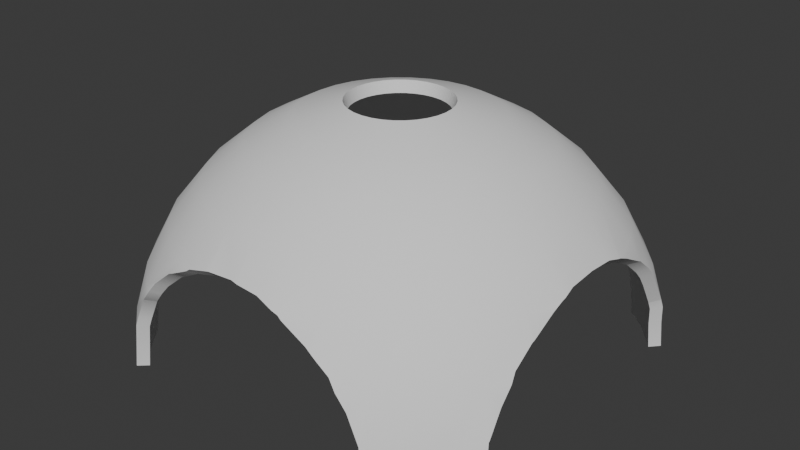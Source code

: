 # Source: Sky_Temple.blend  (saved by Blender 5.1.30; exported with 4.5.12 LTS)
import bpy
from mathutils import Matrix  # noqa: F401  (used for matrix-valued properties, if any)

bpy.ops.wm.read_factory_settings(use_empty=True)
scene = bpy.context.scene
scene.name = 'Scene'

# ---- collections
col_collection = bpy.data.collections.new('Collection'); scene.collection.children.link(col_collection)

# ---- node groups
ng_smooth_by_angle = bpy.data.node_groups.new('Smooth by Angle', 'GeometryNodeTree')
_s = ng_smooth_by_angle.interface.new_socket(name='Mesh', in_out='OUTPUT', socket_type='NodeSocketGeometry')
_s = ng_smooth_by_angle.interface.new_socket(name='Mesh', in_out='INPUT', socket_type='NodeSocketGeometry')
_s = ng_smooth_by_angle.interface.new_socket(name='Angle', in_out='INPUT', socket_type='NodeSocketFloat')
_s.subtype = 'ANGLE'
_s.default_value = 0.5236
_s.min_value = 0.0
_s.max_value = 3.142
_s.description = 'Maximum face angle for smooth edges'
_s = ng_smooth_by_angle.interface.new_socket(name='Ignore Sharpness', in_out='INPUT', socket_type='NodeSocketBool')
_s.force_non_field = True
ng_smooth_by_angle.is_modifier = True
_N = ng_smooth_by_angle.nodes; _L = ng_smooth_by_angle.links
n0 = _N.new('GeometryNodeSetShadeSmooth'); n0.name = 'Set Shade Smooth'; n0.location = (120, -80)
n0.domain = 'EDGE'
n1 = _N.new('GeometryNodeSetShadeSmooth'); n1.name = 'Set Shade Smooth.001'; n1.location = (300, -80)
n2 = _N.new('NodeGroupOutput'); n2.name = 'Group Output'; n2.location = (480, -80)
n3 = _N.new('GeometryNodeInputMeshEdgeAngle'); n3.name = 'Edge Angle'; n3.location = (-440, -240)
n4 = _N.new('NodeGroupInput'); n4.name = 'Group Input'; n4.location = (-80, -80)
n5 = _N.new('GeometryNodeInputEdgeSmooth'); n5.name = 'Is Edge Smooth'; n5.location = (-260, -120)
n6 = _N.new('GeometryNodeInputShadeSmooth'); n6.name = 'Is Shade Smooth'; n6.location = (-440, -397)
n7 = _N.new('FunctionNodeCompare'); n7.name = 'Compare'; n7.location = (-260, -260)
n7.operation = 'LESS_EQUAL'
n7.inputs[6].default_value = (0.0, 0.0, 0.0, 0.0)
n7.inputs[7].default_value = (0.0, 0.0, 0.0, 0.0)
n8 = _N.new('FunctionNodeBooleanMath'); n8.name = 'Boolean Math.001'; n8.location = (-80, -260)
n9 = _N.new('NodeGroupInput'); n9.name = 'Group Input.001'; n9.location = (-440, -329)
n10 = _N.new('NodeGroupInput'); n10.name = 'Group Input.002'; n10.location = (-259, -189)
n11 = _N.new('FunctionNodeBooleanMath'); n11.name = 'Boolean Math'; n11.location = (-80, -149)
n11.operation = 'OR'
n12 = _N.new('FunctionNodeBooleanMath'); n12.name = 'Boolean Math.002'; n12.location = (-260, -380)
n12.operation = 'OR'
n13 = _N.new('NodeGroupInput'); n13.name = 'Group Input.003'; n13.location = (-440, -460)
_L.new(n3.outputs[0], n7.inputs[0])
_L.new(n1.outputs[0], n2.inputs[0])
_L.new(n9.outputs[1], n7.inputs[1])
_L.new(n7.outputs[0], n8.inputs[0])
_L.new(n4.outputs[0], n0.inputs[0])
_L.new(n0.outputs[0], n1.inputs[0])
_L.new(n8.outputs[0], n0.inputs[2])
_L.new(n10.outputs[2], n11.inputs[1])
_L.new(n5.outputs[0], n11.inputs[0])
_L.new(n11.outputs[0], n0.inputs[1])
_L.new(n13.outputs[2], n12.inputs[1])
_L.new(n6.outputs[0], n12.inputs[0])
_L.new(n12.outputs[0], n8.inputs[1])
n2.is_active_output = True

# ---- world
world_world = bpy.data.worlds.new('World'); scene.world = world_world
world_world.use_nodes = True; world_world.node_tree.nodes.clear()
_N = world_world.node_tree.nodes; _L = world_world.node_tree.links
n0 = _N.new('ShaderNodeOutputWorld'); n0.name = 'World Output'; n0.location = (200, 100)
n1 = _N.new('ShaderNodeBackground'); n1.name = 'Background'; n1.location = (-200, 100)
n1.inputs[0].default_value = (0.05088, 0.05088, 0.05088, 1.0)
_L.new(n1.outputs[0], n0.inputs[0])
n0.is_active_output = True
world_world.color = (0.05088, 0.05088, 0.05088)
world_world.sun_shadow_jitter_overblur = 0.0

# ---- meshes
me_sphere = bpy.data.meshes.new('Sphere')
me_sphere.from_pydata([(-5.993e-07, 5.836, 8.729), (-7.756e-07, 7.426, 7.423), (0.4089, 2.056, 10.29), (0.7844, 3.944, 9.7), (1.138, 5.723, 8.729), (1.449, 7.283, 7.423), (0.8021, 1.936, 10.29), (1.539, 3.715, 9.7), (2.233, 5.391, 8.729), (2.842, 6.861, 7.423), (3.341, 8.067, 5.832), (1.165, 1.743, 10.29), (2.234, 3.343, 9.7), (3.242, 4.852, 8.729), (4.126, 6.175, 7.423), (4.851, 7.26, 5.832), (5.39, 8.066, 4.017), (1.482, 1.482, 10.29), (2.843, 2.843, 9.7), (4.126, 4.126, 8.729), (5.251, 5.251, 7.423), (6.174, 6.174, 5.832), (6.86, 6.86, 4.017), (7.282, 7.282, 2.048), (7.423, 7.423, 0.04901), (1.743, 1.165, 10.29), (3.343, 2.234, 9.7), (4.852, 3.242, 8.729), (6.175, 4.126, 7.423), (7.26, 4.851, 5.832), (8.066, 5.39, 4.017), (1.936, 0.8021, 10.29), (3.715, 1.539, 9.7), (5.391, 2.233, 8.729), (6.861, 2.842, 7.423), (8.067, 3.341, 5.832), (2.056, 0.4089, 10.29), (3.944, 0.7844, 9.7), (5.723, 1.138, 8.729), (7.283, 1.449, 7.423), (2.096, -1.77e-07, 10.29), (4.021, -3.13e-07, 9.7), (5.836, -3.852e-07, 8.729), (7.426, -5.086e-07, 7.423), (2.056, -0.4089, 10.29), (3.944, -0.7844, 9.7), (5.723, -1.138, 8.729), (7.283, -1.449, 7.423), (1.936, -0.8021, 10.29), (3.715, -1.539, 9.7), (5.391, -2.233, 8.729), (6.861, -2.842, 7.423), (8.067, -3.341, 5.832), (1.743, -1.165, 10.29), (3.343, -2.234, 9.7), (4.852, -3.242, 8.729), (6.175, -4.126, 7.423), (7.26, -4.851, 5.832), (8.066, -5.39, 4.017), (1.482, -1.482, 10.29), (2.843, -2.843, 9.7), (4.126, -4.126, 8.729), (5.251, -5.251, 7.423), (6.174, -6.174, 5.832), (6.86, -6.86, 4.017), (7.282, -7.282, 2.048), (7.423, -7.423, 0.04901), (1.165, -1.743, 10.29), (2.234, -3.343, 9.7), (3.242, -4.852, 8.729), (4.126, -6.175, 7.423), (4.851, -7.26, 5.832), (5.39, -8.066, 4.017), (5.721, -8.563, 2.048), (0.8021, -1.936, 10.29), (1.539, -3.715, 9.7), (2.233, -5.391, 8.729), (2.842, -6.861, 7.423), (3.341, -8.067, 5.832), (0.4089, -2.056, 10.29), (0.7844, -3.944, 9.7), (1.138, -5.723, 8.729), (1.449, -7.283, 7.423), (-6.385e-07, -2.096, 10.29), (-8.034e-07, -4.021, 9.7), (-8.889e-07, -5.836, 8.729), (-1.579e-06, -7.426, 7.423), (-0.4089, -2.056, 10.29), (-0.7844, -3.944, 9.7), (-1.138, -5.723, 8.729), (-1.449, -7.283, 7.423), (-0.8021, -1.936, 10.29), (-1.539, -3.715, 9.7), (-2.233, -5.391, 8.729), (-2.842, -6.861, 7.423), (-3.341, -8.067, 5.832), (-1.165, -1.743, 10.29), (-2.234, -3.343, 9.7), (-3.242, -4.852, 8.729), (-4.126, -6.175, 7.423), (-4.851, -7.26, 5.832), (-5.39, -8.066, 4.017), (-1.482, -1.482, 10.29), (-2.843, -2.843, 9.7), (-4.126, -4.126, 8.729), (-5.251, -5.251, 7.423), (-6.174, -6.174, 5.832), (-6.86, -6.86, 4.017), (-7.282, -7.282, 2.048), (-7.423, -7.423, 0.04901), (-1.743, -1.164, 10.29), (-3.343, -2.234, 9.7), (-4.852, -3.242, 8.729), (-6.175, -4.126, 7.423), (-7.26, -4.851, 5.832), (-8.066, -5.39, 4.017), (-1.936, -0.8021, 10.29), (-3.715, -1.539, 9.7), (-5.391, -2.233, 8.729), (-6.861, -2.842, 7.423), (-8.067, -3.341, 5.832), (-2.056, -0.4089, 10.29), (-3.944, -0.7844, 9.7), (-5.723, -1.138, 8.729), (-7.283, -1.449, 7.423), (-2.096, 3.844e-07, 10.29), (-4.021, 7.75e-07, 9.7), (-5.836, 1.396e-06, 8.729), (-7.426, 1.885e-06, 7.423), (-2.056, 0.4089, 10.29), (-3.944, 0.7844, 9.7), (-5.723, 1.138, 8.729), (-7.283, 1.449, 7.423), (-1.936, 0.8021, 10.29), (-3.715, 1.539, 9.7), (-5.391, 2.233, 8.729), (-6.861, 2.842, 7.423), (-8.067, 3.341, 5.832), (-1.743, 1.165, 10.29), (-3.343, 2.234, 9.7), (-4.852, 3.242, 8.729), (-6.175, 4.126, 7.423), (-7.26, 4.851, 5.832), (-8.066, 5.39, 4.017), (-1.482, 1.482, 10.29), (-2.843, 2.843, 9.7), (-4.126, 4.126, 8.729), (-5.251, 5.251, 7.423), (-6.174, 6.174, 5.832), (-6.86, 6.86, 4.017), (-7.282, 7.282, 2.048), (-7.423, 7.423, 0.04901), (-1.164, 1.743, 10.29), (-2.234, 3.343, 9.7), (-3.242, 4.852, 8.729), (-4.126, 6.175, 7.423), (-4.851, 7.26, 5.832), (-5.39, 8.066, 4.017), (-5.721, 8.563, 2.048), (-0.8021, 1.936, 10.29), (-1.539, 3.715, 9.7), (-2.233, 5.391, 8.729), (-2.842, 6.861, 7.423), (-3.341, 8.067, 5.832), (-0.4089, 2.056, 10.29), (-0.7844, 3.944, 9.7), (-1.138, 5.723, 8.729), (-1.449, 7.283, 7.423), (4.291e-07, 2.096, 10.29), (7.872e-07, 4.021, 9.7), (-6.551, -8.141, 0.04878), (-5.992, 8.601, 0.04878), (-5.879, 8.546, 1.212), (-5.786, 8.587, 1.492), (-6.435, -8.09, 1.212), (-5.552, 8.654, 2.055), (-5.449, 8.584, 2.425), (-6.193, -8.177, 2.055), (-6.085, -8.123, 2.425), (-4.9, 8.525, 3.456), (-5.536, -8.172, 3.456), (-4.464, 8.555, 4.035), (-5.506, -8.188, 3.475), (-4.142, 8.478, 4.449), (-4.698, -8.181, 4.449), (-5.025, -8.255, 4.035), (-3.159, 8.484, 5.19), (-3.55, 8.511, 4.919), (-3.796, -8.216, 5.19), (-3.453, -8.295, 5.362), (-2.128, 8.49, 5.741), (-2.687, -8.321, 5.741), (-1.696, 8.477, 5.941), (-1.95, 8.467, 5.864), (-2.511, -8.297, 5.864), (-0.9215, 8.375, 6.162), (-1.479, -8.32, 6.162), (-1.667, -8.333, 6.12), (0.3167, 8.341, 6.276), (-0.003181, 8.392, 6.25), (-0.3167, -8.341, 6.276), (0.003181, -8.392, 6.25), (1.479, 8.32, 6.162), (0.9215, -8.375, 6.162), (1.667, 8.333, 6.12), (2.687, 8.321, 5.741), (2.511, 8.297, 5.864), (1.696, -8.477, 5.941), (1.95, -8.467, 5.864), (2.128, -8.49, 5.741), (3.453, 8.295, 5.362), (3.796, 8.216, 5.19), (3.159, -8.484, 5.19), (3.55, -8.511, 4.919), (5.025, 8.255, 4.035), (4.698, 8.181, 4.449), (4.142, -8.478, 4.449), (5.536, 8.172, 3.456), (4.9, -8.525, 3.456), (5.506, 8.188, 3.475), (4.464, -8.555, 4.035), (6.085, 8.123, 2.425), (6.193, 8.177, 2.055), (5.449, -8.584, 2.425), (5.552, -8.654, 2.055), (6.551, 8.141, 0.04878), (5.992, -8.601, 0.04878), (6.435, 8.09, 1.212), (5.879, -8.546, 1.212), (5.786, -8.587, 1.492), (8.395, 6.065, 1.192), (-8.395, 6.065, 1.192), (8.448, 6.178, 0.04877), (-8.448, 6.178, 0.04878), (8.487, 5.815, 2.055), (8.438, 5.72, 2.388), (-8.438, 5.72, 2.388), (-8.487, 5.815, 2.055), (8.447, 5.687, 2.432), (-8.447, 5.687, 2.432), (8.437, 5.1, 3.401), (-8.437, 5.1, 3.401), (8.467, 2.371, 5.651), (-8.491, 1.699, 5.924), (-8.483, 1.897, 5.864), (-8.467, 2.371, 5.651), (8.483, 1.897, 5.864), (8.491, 1.699, 5.924), (8.428, 1.182, 6.066), (-8.428, 1.182, 6.066), (8.407, 4.353, 4.38), (8.471, 4.621, 4.035), (-8.407, 4.353, 4.38), (-8.471, 4.621, 4.035), (8.448, 3.524, 5.046), (8.46, 3.385, 5.109), (-8.448, 3.524, 5.046), (-8.46, 3.385, 5.109), (8.45, 5.016e-08, 6.179), (-8.45, 2.409e-08, 6.179), (8.438, -5.72, 2.388), (8.447, -5.687, 2.432), (-8.447, -5.687, 2.432), (-8.438, -5.72, 2.388), (8.46, -3.385, 5.109), (-8.46, -3.385, 5.109), (8.487, -5.815, 2.055), (-8.487, -5.815, 2.055), (8.437, -5.1, 3.401), (-8.437, -5.1, 3.401), (8.395, -6.065, 1.192), (-8.395, -6.065, 1.192), (8.428, -1.182, 6.066), (-8.428, -1.182, 6.066), (8.491, -1.699, 5.924), (8.483, -1.897, 5.864), (8.467, -2.371, 5.651), (-8.467, -2.371, 5.651), (-8.491, -1.699, 5.924), (-8.483, -1.897, 5.864), (8.448, -6.178, 0.04877), (-8.448, -6.178, 0.04878), (8.407, -4.353, 4.38), (8.471, -4.621, 4.035), (-8.407, -4.353, 4.38), (-8.471, -4.621, 4.035), (8.448, -3.524, 5.046), (-8.448, -3.524, 5.046), (0.0, 5.556, 8.315), (0.0, 7.071, 7.071), (0.3806, 1.913, 9.808), (0.7466, 3.753, 9.239), (1.084, 5.449, 8.315), (1.379, 6.935, 7.071), (0.7466, 1.802, 9.808), (1.464, 3.536, 9.239), (2.126, 5.133, 8.315), (2.706, 6.533, 7.071), (3.182, 7.682, 5.556), (1.084, 1.622, 9.808), (2.126, 3.182, 9.239), (3.087, 4.619, 8.315), (3.928, 5.879, 7.071), (4.619, 6.913, 5.556), (5.133, 7.682, 3.827), (1.379, 1.379, 9.808), (2.706, 2.706, 9.239), (3.928, 3.928, 8.315), (5.0, 5.0, 7.071), (5.879, 5.879, 5.556), (6.533, 6.533, 3.827), (6.935, 6.935, 1.951), (7.071, 7.071, 0.0), (1.622, 1.084, 9.808), (3.182, 2.126, 9.239), (4.619, 3.087, 8.315), (5.879, 3.928, 7.071), (6.913, 4.619, 5.556), (7.682, 5.133, 3.827), (1.802, 0.7466, 9.808), (3.536, 1.464, 9.239), (5.133, 2.126, 8.315), (6.533, 2.706, 7.071), (7.682, 3.182, 5.556), (1.913, 0.3806, 9.808), (3.753, 0.7466, 9.239), (5.449, 1.084, 8.315), (6.935, 1.379, 7.071), (1.951, -1.49e-07, 9.808), (3.827, -2.98e-07, 9.239), (5.556, -3.576e-07, 8.315), (7.071, -4.768e-07, 7.071), (1.913, -0.3806, 9.808), (3.753, -0.7466, 9.239), (5.449, -1.084, 8.315), (6.935, -1.379, 7.071), (1.802, -0.7466, 9.808), (3.536, -1.464, 9.239), (5.133, -2.126, 8.315), (6.533, -2.706, 7.071), (7.682, -3.182, 5.556), (1.622, -1.084, 9.808), (3.182, -2.126, 9.239), (4.619, -3.087, 8.315), (5.879, -3.928, 7.071), (6.913, -4.619, 5.556), (7.682, -5.133, 3.827), (1.379, -1.379, 9.808), (2.706, -2.706, 9.239), (3.928, -3.928, 8.315), (5.0, -5.0, 7.071), (5.879, -5.879, 5.556), (6.533, -6.533, 3.827), (6.935, -6.935, 1.951), (7.071, -7.071, 0.0), (1.084, -1.622, 9.808), (2.126, -3.182, 9.239), (3.087, -4.619, 8.315), (3.928, -5.879, 7.071), (4.619, -6.913, 5.556), (5.133, -7.682, 3.827), (5.449, -8.155, 1.951), (0.7466, -1.802, 9.808), (1.464, -3.536, 9.239), (2.126, -5.133, 8.315), (2.706, -6.533, 7.071), (3.182, -7.682, 5.556), (0.3806, -1.913, 9.808), (0.7466, -3.753, 9.239), (1.084, -5.449, 8.315), (1.379, -6.935, 7.071), (-2.086e-07, -1.951, 9.808), (-5.96e-07, -3.827, 9.239), (-8.345e-07, -5.556, 8.315), (-1.431e-06, -7.071, 7.071), (-0.3806, -1.913, 9.808), (-0.7466, -3.753, 9.239), (-1.084, -5.449, 8.315), (-1.379, -6.935, 7.071), (-0.7466, -1.802, 9.808), (-1.464, -3.536, 9.239), (-2.126, -5.133, 8.315), (-2.706, -6.533, 7.071), (-3.182, -7.682, 5.556), (-1.084, -1.622, 9.808), (-2.126, -3.182, 9.239), (-3.087, -4.619, 8.315), (-3.928, -5.879, 7.071), (-4.619, -6.913, 5.556), (-5.133, -7.682, 3.827), (-1.379, -1.379, 9.808), (-2.706, -2.706, 9.239), (-3.928, -3.928, 8.315), (-5.0, -5.0, 7.071), (-5.879, -5.879, 5.556), (-6.533, -6.533, 3.827), (-6.935, -6.935, 1.951), (-7.071, -7.071, 0.0), (-1.622, -1.084, 9.808), (-3.182, -2.126, 9.239), (-4.619, -3.087, 8.315), (-5.879, -3.928, 7.071), (-6.913, -4.619, 5.556), (-7.682, -5.133, 3.827), (-1.802, -0.7466, 9.808), (-3.536, -1.464, 9.239), (-5.133, -2.126, 8.315), (-6.533, -2.706, 7.071), (-7.682, -3.182, 5.556), (-1.913, -0.3806, 9.808), (-3.753, -0.7466, 9.239), (-5.449, -1.084, 8.315), (-6.935, -1.379, 7.071), (-1.951, 3.278e-07, 9.808), (-3.827, 7.153e-07, 9.239), (-5.556, 1.311e-06, 8.315), (-7.071, 1.788e-06, 7.071), (-1.913, 0.3806, 9.808), (-3.753, 0.7466, 9.239), (-5.449, 1.084, 8.315), (-6.935, 1.379, 7.071), (-1.802, 0.7466, 9.808), (-3.536, 1.464, 9.239), (-5.133, 2.126, 8.315), (-6.533, 2.706, 7.071), (-7.682, 3.182, 5.556), (-1.622, 1.084, 9.808), (-3.182, 2.126, 9.239), (-4.619, 3.087, 8.315), (-5.879, 3.928, 7.071), (-6.913, 4.619, 5.556), (-7.682, 5.133, 3.827), (-1.379, 1.379, 9.808), (-2.706, 2.706, 9.239), (-3.928, 3.928, 8.315), (-5.0, 5.0, 7.071), (-5.879, 5.879, 5.556), (-6.533, 6.533, 3.827), (-6.935, 6.935, 1.951), (-7.071, 7.071, 0.0), (-1.084, 1.622, 9.808), (-2.126, 3.182, 9.239), (-3.087, 4.619, 8.315), (-3.928, 5.879, 7.071), (-4.619, 6.913, 5.556), (-5.133, 7.682, 3.827), (-5.449, 8.155, 1.951), (-0.7466, 1.802, 9.808), (-1.464, 3.536, 9.239), (-2.126, 5.133, 8.315), (-2.706, 6.533, 7.071), (-3.182, 7.682, 5.556), (-0.3806, 1.913, 9.808), (-0.7466, 3.753, 9.239), (-1.084, 5.449, 8.315), (-1.379, 6.935, 7.071), (4.47e-07, 1.951, 9.808), (1.073e-06, 3.827, 9.239), (-6.235, -7.757, -4.708e-07), (-5.676, 8.216, -4.285e-07), (-5.563, 8.161, 1.163), (-5.477, 8.196, 1.444), (-6.119, -7.705, 1.163), (-5.322, 8.223, 1.951), (-5.224, 8.162, 2.281), (-5.883, -7.799, 1.951), (-5.781, -7.753, 2.281), (-4.675, 8.103, 3.311), (-5.232, -7.802, 3.311), (-4.25, 8.154, 3.827), (-5.216, -7.807, 3.33), (-3.934, 8.089, 4.214), (-4.49, -7.792, 4.214), (-4.81, -7.854, 3.827), (-3.031, 8.061, 4.956), (-3.36, 8.112, 4.684), (-3.587, -7.827, 4.956), (-3.27, -7.894, 5.127), (-2.0, 8.068, 5.506), (-2.559, -7.898, 5.506), (-1.611, 8.1, 5.624), (-1.836, 8.09, 5.556), (-2.397, -7.92, 5.556), (-0.8835, 7.99, 5.846), (-1.441, -7.935, 5.846), (-1.583, -7.956, 5.803), (0.2787, 7.955, 5.96), (1.254e-06, 8.005, 5.932), (-0.2787, -7.955, 5.96), (-6.244e-07, -8.005, 5.932), (1.441, 7.935, 5.846), (0.8835, -7.99, 5.846), (1.583, 7.956, 5.803), (2.559, 7.898, 5.506), (2.397, 7.92, 5.556), (1.611, -8.1, 5.624), (1.836, -8.09, 5.556), (2.0, -8.068, 5.506), (3.27, 7.894, 5.127), (3.587, 7.827, 4.956), (3.031, -8.061, 4.956), (3.36, -8.112, 4.684), (4.81, 7.854, 3.827), (4.49, 7.792, 4.214), (3.934, -8.089, 4.214), (5.232, 7.802, 3.311), (4.675, -8.103, 3.311), (5.216, 7.807, 3.33), (4.25, -8.154, 3.827), (5.781, 7.753, 2.281), (5.883, 7.799, 1.951), (5.224, -8.162, 2.281), (5.322, -8.223, 1.951), (6.235, 7.757, 4.708e-07), (5.676, -8.216, 4.285e-07), (6.119, 7.705, 1.163), (5.563, -8.161, 1.163), (5.477, -8.196, 1.444), (8.011, 5.749, 1.144), (-8.011, 5.749, 1.144), (8.063, 5.862, -3.525e-07), (-8.063, 5.862, 3.525e-07), (8.109, 5.505, 1.951), (8.068, 5.416, 2.243), (-8.068, 5.416, 2.243), (-8.109, 5.505, 1.951), (8.07, 5.392, 2.288), (-8.07, 5.392, 2.288), (8.015, 4.874, 3.257), (-8.015, 4.874, 3.257), (8.044, 2.243, 5.416), (-8.114, 1.614, 5.607), (-8.106, 1.782, 5.556), (-8.044, 2.243, 5.416), (8.106, 1.782, 5.556), (8.114, 1.614, 5.607), (8.043, 1.144, 5.749), (-8.043, 1.144, 5.749), (8.018, 4.145, 4.145), (8.07, 4.406, 3.827), (-8.018, 4.145, 4.145), (-8.07, 4.406, 3.827), (8.05, 3.334, 4.811), (8.038, 3.257, 4.874), (-8.05, 3.334, 4.811), (-8.038, 3.257, 4.874), (8.063, 2.96e-08, 5.862), (-8.063, -2.96e-08, 5.862), (8.068, -5.416, 2.243), (8.07, -5.392, 2.288), (-8.07, -5.392, 2.288), (-8.068, -5.416, 2.243), (8.038, -3.257, 4.874), (-8.038, -3.257, 4.874), (8.109, -5.505, 1.951), (-8.109, -5.505, 1.951), (8.015, -4.874, 3.257), (-8.015, -4.874, 3.257), (8.011, -5.749, 1.144), (-8.011, -5.749, 1.144), (8.043, -1.144, 5.749), (-8.043, -1.144, 5.749), (8.114, -1.614, 5.607), (8.106, -1.782, 5.556), (8.044, -2.243, 5.416), (-8.044, -2.243, 5.416), (-8.114, -1.614, 5.607), (-8.106, -1.782, 5.556), (8.063, -5.862, -3.525e-07), (-8.063, -5.862, 3.525e-07), (8.018, -4.145, 4.145), (8.07, -4.406, 3.827), (-8.018, -4.145, 4.145), (-8.07, -4.406, 3.827), (8.05, -3.334, 4.811), (-8.05, -3.334, 4.811), (0.7466, 1.802, 9.808), (0.3806, 1.913, 9.808), (1.084, 1.622, 9.808), (1.379, 1.379, 9.808), (1.622, 1.084, 9.808), (1.802, 0.7466, 9.808), (1.913, 0.3806, 9.808), (1.951, -1.49e-07, 9.808), (1.913, -0.3806, 9.808), (1.802, -0.7466, 9.808), (1.622, -1.084, 9.808), (1.379, -1.379, 9.808), (1.084, -1.622, 9.808), (0.7466, -1.802, 9.808), (0.3806, -1.913, 9.808), (-2.086e-07, -1.951, 9.808), (-0.3806, -1.913, 9.808), (-0.7466, -1.802, 9.808), (-1.084, -1.622, 9.808), (-1.379, -1.379, 9.808), (-1.622, -1.084, 9.808), (-1.802, -0.7466, 9.808), (-1.913, -0.3806, 9.808), (-1.951, 3.278e-07, 9.808), (-1.913, 0.3806, 9.808), (-1.802, 0.7466, 9.808), (-1.622, 1.084, 9.808), (-1.379, 1.379, 9.808), (-1.084, 1.622, 9.808), (-0.7466, 1.802, 9.808), (-0.3806, 1.913, 9.808), (4.47e-07, 1.951, 9.808)], [], [(169, 168, 2, 3), (0, 169, 3, 4), (1, 0, 4, 5), (3, 2, 6, 7), (4, 3, 7, 8), (5, 4, 8, 9), (9, 8, 13, 14), (10, 9, 14, 15), (7, 6, 11, 12), (8, 7, 12, 13), (12, 11, 17, 18), (13, 12, 18, 19), (14, 13, 19, 20), (15, 14, 20, 21), (16, 15, 21, 22), (20, 19, 27, 28), (21, 20, 28, 29), (22, 21, 29, 30), (23, 22, 30, 238, 235, 234), (24, 23, 234, 230, 232), (18, 17, 25, 26), (19, 18, 26, 27), (26, 25, 31, 32), (27, 26, 32, 33), (28, 27, 33, 34), (29, 28, 34, 35), (30, 29, 35, 254, 250, 251), (35, 34, 39, 247, 246), (32, 31, 36, 37), (33, 32, 37, 38), (34, 33, 38, 39), (37, 36, 40, 41), (38, 37, 41, 42), (39, 38, 42, 43), (41, 40, 44, 45), (42, 41, 45, 46), (43, 42, 46, 47), (45, 44, 48, 49), (46, 45, 49, 50), (47, 46, 50, 51), (49, 48, 53, 54), (50, 49, 54, 55), (51, 50, 55, 56), (52, 51, 56, 57), (55, 54, 60, 61), (56, 55, 61, 62), (57, 56, 62, 63), (58, 57, 63, 64), (54, 53, 59, 60), (65, 64, 72, 73), (66, 65, 73, 229, 228, 226), (60, 59, 67, 68), (61, 60, 68, 69), (62, 61, 69, 70), (63, 62, 70, 71), (64, 63, 71, 72), (69, 68, 75, 76), (70, 69, 76, 77), (71, 70, 77, 78), (72, 71, 78, 213, 216, 220), (73, 72, 220, 218, 223, 224), (68, 67, 74, 75), (75, 74, 79, 80), (76, 75, 80, 81), (77, 76, 81, 82), (78, 77, 82, 207, 208), (82, 81, 85, 86), (80, 79, 83, 84), (81, 80, 84, 85), (84, 83, 87, 88), (85, 84, 88, 89), (86, 85, 89, 90), (88, 87, 91, 92), (89, 88, 92, 93), (90, 89, 93, 94), (92, 91, 96, 97), (93, 92, 97, 98), (94, 93, 98, 99), (95, 94, 99, 100), (100, 99, 105, 106), (101, 100, 106, 107), (97, 96, 102, 103), (98, 97, 103, 104), (99, 98, 104, 105), (103, 102, 110, 111), (104, 103, 111, 112), (105, 104, 112, 113), (106, 105, 113, 114), (107, 106, 114, 115), (108, 107, 115, 262, 263, 267), (109, 108, 267, 271, 281), (115, 114, 120, 287, 284, 285), (111, 110, 116, 117), (112, 111, 117, 118), (113, 112, 118, 119), (114, 113, 119, 120), (117, 116, 121, 122), (118, 117, 122, 123), (119, 118, 123, 124), (120, 119, 124, 278, 279), (122, 121, 125, 126), (123, 122, 126, 127), (124, 123, 127, 128), (127, 126, 130, 131), (128, 127, 131, 132), (126, 125, 129, 130), (130, 129, 133, 134), (131, 130, 134, 135), (132, 131, 135, 136), (136, 135, 140, 141), (137, 136, 141, 142), (134, 133, 138, 139), (135, 134, 139, 140), (139, 138, 144, 145), (140, 139, 145, 146), (141, 140, 146, 147), (142, 141, 147, 148), (143, 142, 148, 149), (147, 146, 154, 155), (148, 147, 155, 156), (149, 148, 156, 157), (150, 149, 157, 158), (151, 150, 158, 173, 172, 171), (145, 144, 152, 153), (146, 145, 153, 154), (153, 152, 159, 160), (154, 153, 160, 161), (155, 154, 161, 162), (156, 155, 162, 163), (157, 156, 163, 187, 183, 181), (158, 157, 181, 179, 176, 175), (163, 162, 167, 192, 193), (160, 159, 164, 165), (161, 160, 165, 166), (162, 161, 166, 167), (165, 164, 168, 169), (166, 165, 169, 0), (167, 166, 0, 1), (193, 190, 186, 187, 163), (210, 205, 206, 10), (225, 227, 222, 23, 24), (256, 257, 245, 244, 137), (283, 282, 286, 52, 57, 58), (201, 203, 207, 82, 86), (286, 264, 276, 275, 52), (208, 209, 212, 213, 78), (206, 204, 5, 9, 10), (285, 269, 262, 115), (189, 191, 194, 95), (280, 270, 266, 65, 66), (177, 178, 180, 182, 101, 107, 108), (261, 268, 283, 58), (246, 242, 255, 254, 35), (274, 272, 258, 43, 47), (239, 241, 253, 143), (222, 221, 217, 219, 16, 22, 23), (182, 185, 101), (251, 240, 238, 30), (219, 214, 16), (279, 277, 265, 287, 120), (253, 252, 256, 137, 142, 143), (170, 174, 177, 108, 109), (214, 215, 211, 210, 10, 15, 16), (175, 173, 158), (233, 231, 237, 150, 151), (224, 229, 73), (258, 248, 247, 39, 43), (204, 202, 198, 199, 1, 5), (194, 197, 90, 94, 95), (259, 273, 278, 124, 128), (244, 243, 132, 136, 137), (199, 195, 192, 167, 1), (275, 274, 47, 51, 52), (243, 249, 259, 128, 132), (197, 196, 200, 201, 86, 90), (185, 184, 188, 189, 95, 100, 101), (266, 260, 261, 58, 64, 65), (237, 236, 239, 143, 149, 150), (457, 291, 577, 607), (288, 292, 291, 457), (289, 293, 292, 288), (291, 295, 576, 577), (292, 296, 295, 291), (293, 297, 296, 292), (297, 302, 301, 296), (298, 303, 302, 297), (295, 300, 578, 576), (296, 301, 300, 295), (300, 306, 579, 578), (301, 307, 306, 300), (302, 308, 307, 301), (303, 309, 308, 302), (304, 310, 309, 303), (308, 316, 315, 307), (309, 317, 316, 308), (310, 318, 317, 309), (311, 522, 523, 526, 318, 310), (312, 520, 518, 522, 311), (306, 314, 580, 579), (307, 315, 314, 306), (314, 320, 581, 580), (315, 321, 320, 314), (316, 322, 321, 315), (317, 323, 322, 316), (318, 539, 538, 542, 323, 317), (323, 534, 535, 327, 322), (320, 325, 582, 581), (321, 326, 325, 320), (322, 327, 326, 321), (325, 329, 583, 582), (326, 330, 329, 325), (327, 331, 330, 326), (329, 333, 584, 583), (330, 334, 333, 329), (331, 335, 334, 330), (333, 337, 585, 584), (334, 338, 337, 333), (335, 339, 338, 334), (337, 342, 586, 585), (338, 343, 342, 337), (339, 344, 343, 338), (340, 345, 344, 339), (343, 349, 348, 342), (344, 350, 349, 343), (345, 351, 350, 344), (346, 352, 351, 345), (342, 348, 587, 586), (353, 361, 360, 352), (354, 514, 516, 517, 361, 353), (348, 356, 588, 587), (349, 357, 356, 348), (350, 358, 357, 349), (351, 359, 358, 350), (352, 360, 359, 351), (357, 364, 363, 356), (358, 365, 364, 357), (359, 366, 365, 358), (360, 508, 504, 501, 366, 359), (361, 512, 511, 506, 508, 360), (356, 363, 589, 588), (363, 368, 590, 589), (364, 369, 368, 363), (365, 370, 369, 364), (366, 496, 495, 370, 365), (370, 374, 373, 369), (368, 372, 591, 590), (369, 373, 372, 368), (372, 376, 592, 591), (373, 377, 376, 372), (374, 378, 377, 373), (376, 380, 593, 592), (377, 381, 380, 376), (378, 382, 381, 377), (380, 385, 594, 593), (381, 386, 385, 380), (382, 387, 386, 381), (383, 388, 387, 382), (388, 394, 393, 387), (389, 395, 394, 388), (385, 391, 595, 594), (386, 392, 391, 385), (387, 393, 392, 386), (391, 399, 596, 595), (392, 400, 399, 391), (393, 401, 400, 392), (394, 402, 401, 393), (395, 403, 402, 394), (396, 555, 551, 550, 403, 395), (397, 569, 559, 555, 396), (403, 573, 572, 575, 408, 402), (399, 405, 597, 596), (400, 406, 405, 399), (401, 407, 406, 400), (402, 408, 407, 401), (405, 410, 598, 597), (406, 411, 410, 405), (407, 412, 411, 406), (408, 567, 566, 412, 407), (410, 414, 599, 598), (411, 415, 414, 410), (412, 416, 415, 411), (415, 419, 418, 414), (416, 420, 419, 415), (414, 418, 600, 599), (418, 422, 601, 600), (419, 423, 422, 418), (420, 424, 423, 419), (424, 429, 428, 423), (425, 430, 429, 424), (422, 427, 602, 601), (423, 428, 427, 422), (427, 433, 603, 602), (428, 434, 433, 427), (429, 435, 434, 428), (430, 436, 435, 429), (431, 437, 436, 430), (435, 443, 442, 434), (436, 444, 443, 435), (437, 445, 444, 436), (438, 446, 445, 437), (439, 459, 460, 461, 446, 438), (433, 441, 604, 603), (434, 442, 441, 433), (441, 448, 605, 604), (442, 449, 448, 441), (443, 450, 449, 442), (444, 451, 450, 443), (445, 469, 471, 475, 451, 444), (446, 463, 464, 467, 469, 445), (451, 481, 480, 455, 450), (448, 453, 606, 605), (449, 454, 453, 448), (450, 455, 454, 449), (453, 457, 607, 606), (454, 288, 457, 453), (455, 289, 288, 454), (481, 451, 475, 474, 478), (498, 298, 494, 493), (513, 312, 311, 510, 515), (544, 425, 532, 533, 545), (571, 346, 345, 340, 574, 570), (489, 374, 370, 495, 491), (574, 340, 563, 564, 552), (496, 366, 501, 500, 497), (494, 298, 297, 293, 492), (573, 403, 550, 557), (477, 383, 482, 479), (568, 354, 353, 554, 558), (465, 396, 395, 389, 470, 468, 466), (549, 346, 571, 556), (534, 323, 542, 543, 530), (562, 335, 331, 546, 560), (527, 431, 541, 529), (510, 311, 310, 304, 507, 505, 509), (470, 389, 473), (539, 318, 526, 528), (507, 304, 502), (567, 408, 575, 553, 565), (541, 431, 430, 425, 544, 540), (458, 397, 396, 465, 462), (502, 304, 303, 298, 498, 499, 503), (463, 446, 461), (521, 439, 438, 525, 519), (512, 361, 517), (546, 331, 327, 535, 536), (492, 293, 289, 487, 486, 490), (482, 383, 382, 378, 485), (547, 416, 412, 566, 561), (532, 425, 424, 420, 531), (487, 289, 455, 480, 483), (563, 340, 339, 335, 562), (531, 420, 416, 547, 537), (485, 378, 374, 489, 488, 484), (473, 389, 388, 383, 477, 476, 472), (554, 353, 352, 346, 549, 548), (525, 438, 437, 431, 527, 524), (6, 2, 290, 294), (11, 6, 294, 299), (17, 11, 299, 305), (24, 232, 520, 312), (25, 17, 305, 313), (31, 25, 313, 319), (36, 31, 319, 324), (40, 36, 324, 328), (44, 40, 328, 332), (48, 44, 332, 336), (53, 48, 336, 341), (59, 53, 341, 347), (66, 226, 514, 354), (67, 59, 347, 355), (74, 67, 355, 362), (79, 74, 362, 367), (83, 79, 367, 371), (87, 83, 371, 375), (91, 87, 375, 379), (96, 91, 379, 384), (102, 96, 384, 390), (110, 102, 390, 398), (116, 110, 398, 404), (121, 116, 404, 409), (125, 121, 409, 413), (129, 125, 413, 417), (133, 129, 417, 421), (138, 133, 421, 426), (144, 138, 426, 432), (151, 171, 459, 439), (152, 144, 432, 440), (159, 152, 440, 447), (164, 159, 447, 452), (168, 164, 452, 456), (2, 168, 456, 290), (174, 170, 458, 462), (171, 172, 460, 459), (172, 173, 461, 460), (177, 174, 462, 465), (175, 176, 464, 463), (173, 175, 463, 461), (178, 177, 465, 466), (176, 179, 467, 464), (180, 178, 466, 468), (181, 183, 471, 469), (179, 181, 469, 467), (182, 180, 468, 470), (184, 185, 473, 472), (185, 182, 470, 473), (183, 187, 475, 471), (188, 184, 472, 476), (187, 186, 474, 475), (189, 188, 476, 477), (186, 190, 478, 474), (191, 189, 477, 479), (193, 192, 480, 481), (190, 193, 481, 478), (197, 194, 482, 485), (194, 191, 479, 482), (200, 196, 484, 488), (192, 195, 483, 480), (196, 197, 485, 484), (199, 198, 486, 487), (195, 199, 487, 483), (201, 200, 488, 489), (198, 202, 490, 486), (203, 201, 489, 491), (202, 204, 492, 490), (206, 205, 493, 494), (204, 206, 494, 492), (208, 207, 495, 496), (207, 203, 491, 495), (209, 208, 496, 497), (205, 210, 498, 493), (210, 211, 499, 498), (212, 209, 497, 500), (213, 212, 500, 501), (215, 214, 502, 503), (211, 215, 503, 499), (216, 213, 501, 504), (219, 217, 505, 507), (214, 219, 507, 502), (220, 216, 504, 508), (218, 220, 508, 506), (221, 222, 510, 509), (224, 223, 511, 512), (217, 221, 509, 505), (223, 218, 506, 511), (222, 227, 515, 510), (228, 229, 517, 516), (229, 224, 512, 517), (227, 225, 513, 515), (226, 228, 516, 514), (232, 230, 518, 520), (231, 233, 521, 519), (234, 235, 523, 522), (236, 237, 525, 524), (230, 234, 522, 518), (237, 231, 519, 525), (235, 238, 526, 523), (239, 236, 524, 527), (241, 239, 527, 529), (240, 251, 539, 528), (253, 241, 529, 541), (243, 244, 532, 531), (244, 245, 533, 532), (249, 243, 531, 537), (242, 246, 534, 530), (246, 247, 535, 534), (247, 248, 536, 535), (251, 250, 538, 539), (252, 253, 541, 540), (238, 240, 528, 526), (254, 255, 543, 542), (257, 256, 544, 545), (259, 249, 537, 547), (248, 258, 546, 536), (250, 254, 542, 538), (256, 252, 540, 544), (255, 242, 530, 543), (245, 257, 545, 533), (261, 260, 548, 549), (263, 262, 550, 551), (260, 266, 554, 548), (266, 270, 558, 554), (267, 263, 551, 555), (271, 267, 555, 559), (268, 261, 549, 556), (262, 269, 557, 550), (274, 275, 563, 562), (275, 276, 564, 563), (272, 274, 562, 560), (278, 273, 561, 566), (279, 278, 566, 567), (277, 279, 567, 565), (276, 264, 552, 564), (265, 277, 565, 553), (270, 280, 568, 558), (281, 271, 559, 569), (258, 272, 560, 546), (273, 259, 547, 561), (282, 283, 571, 570), (283, 268, 556, 571), (285, 284, 572, 573), (269, 285, 573, 557), (284, 287, 575, 572), (286, 282, 570, 574), (264, 286, 574, 552), (287, 265, 553, 575), (109, 281, 569, 397), (225, 24, 312, 513), (280, 66, 354, 568), (233, 151, 439, 521), (170, 109, 397, 458)])
me_sphere.polygons.foreach_set('use_smooth', [True] * 510)
_uv = me_sphere.uv_layers.new(name='UVMap')
_uv.uv.foreach_set('vector', [0.3305, 0.2653, 0.2945, 0.2644, 0.2939, 0.2573, 0.3295, 0.2511, 0.3687, 0.2662, 0.3305, 0.2653, 0.3295, 0.2511, 0.3669, 0.2444, 0.4092, 0.2672, 0.3687, 0.2662, 0.3669, 0.2444, 0.4069, 0.2374, 0.3295, 0.2511, 0.2939, 0.2573, 0.2922, 0.2503, 0.3256, 0.2374, 0.3669, 0.2444, 0.3295, 0.2511, 0.3256, 0.2374, 0.361, 0.2236, 0.4069, 0.2374, 0.3669, 0.2444, 0.361, 0.2236, 0.3985, 0.2089, 0.3985, 0.2089, 0.361, 0.2236, 0.3511, 0.2043, 0.3847, 0.1829, 0.4386, 0.1919, 0.3985, 0.2089, 0.3847, 0.1829, 0.4203, 0.1596, 0.3256, 0.2374, 0.2922, 0.2503, 0.289, 0.2438, 0.3192, 0.2246, 0.361, 0.2236, 0.3256, 0.2374, 0.3192, 0.2246, 0.3511, 0.2043, 0.3192, 0.2246, 0.289, 0.2438, 0.2845, 0.2381, 0.3105, 0.2133, 0.3511, 0.2043, 0.3192, 0.2246, 0.3105, 0.2133, 0.3378, 0.1873, 0.3847, 0.1829, 0.3511, 0.2043, 0.3378, 0.1873, 0.3667, 0.1601, 0.4203, 0.1596, 0.3847, 0.1829, 0.3667, 0.1601, 0.3974, 0.1314, 0.457, 0.1333, 0.4203, 0.1596, 0.3974, 0.1314, 0.4298, 0.1009, 0.3667, 0.1601, 0.3378, 0.1873, 0.3215, 0.1732, 0.3449, 0.1409, 0.3974, 0.1314, 0.3667, 0.1601, 0.3449, 0.1409, 0.3705, 0.107, 0.4298, 0.1009, 0.3974, 0.1314, 0.3705, 0.107, 0.3989, 0.07186, 0.4632, 0.06933, 0.4298, 0.1009, 0.3989, 0.07186, 0.4246, 0.04389, 0.4258, 0.04361, 0.4322, 0.03861, 0.4966, 0.03758, 0.4632, 0.06933, 0.4322, 0.03861, 0.4506, 0.02854, 0.4705, 0.01081, 0.3105, 0.2133, 0.2845, 0.2381, 0.2791, 0.2333, 0.2997, 0.204, 0.3378, 0.1873, 0.3105, 0.2133, 0.2997, 0.204, 0.3215, 0.1732, 0.2997, 0.204, 0.2791, 0.2333, 0.2728, 0.2297, 0.2872, 0.197, 0.3215, 0.1732, 0.2997, 0.204, 0.2872, 0.197, 0.3027, 0.1624, 0.3449, 0.1409, 0.3215, 0.1732, 0.3027, 0.1624, 0.3196, 0.1258, 0.3705, 0.107, 0.3449, 0.1409, 0.3196, 0.1258, 0.3392, 0.08664, 0.3989, 0.07186, 0.3705, 0.107, 0.3392, 0.08664, 0.3494, 0.06898, 0.3737, 0.06439, 0.383, 0.0601, 0.3392, 0.08664, 0.3196, 0.1258, 0.2914, 0.1159, 0.3024, 0.07413, 0.3071, 0.0738, 0.2872, 0.197, 0.2728, 0.2297, 0.2659, 0.2275, 0.2737, 0.1925, 0.3027, 0.1624, 0.2872, 0.197, 0.2737, 0.1925, 0.2821, 0.1555, 0.3196, 0.1258, 0.3027, 0.1624, 0.2821, 0.1555, 0.2914, 0.1159, 0.2737, 0.1925, 0.2659, 0.2275, 0.2587, 0.2266, 0.2595, 0.1908, 0.2821, 0.1555, 0.2737, 0.1925, 0.2595, 0.1908, 0.2604, 0.1526, 0.2914, 0.1159, 0.2821, 0.1555, 0.2604, 0.1526, 0.2615, 0.1118, 0.2595, 0.1908, 0.2587, 0.2266, 0.2515, 0.2272, 0.2452, 0.1918, 0.2604, 0.1526, 0.2595, 0.1908, 0.2452, 0.1918, 0.2386, 0.1544, 0.2615, 0.1118, 0.2604, 0.1526, 0.2386, 0.1544, 0.2315, 0.1143, 0.2452, 0.1918, 0.2515, 0.2272, 0.2445, 0.2292, 0.2315, 0.1957, 0.2386, 0.1544, 0.2452, 0.1918, 0.2315, 0.1957, 0.2177, 0.1604, 0.2315, 0.1143, 0.2386, 0.1544, 0.2177, 0.1604, 0.2028, 0.1228, 0.2315, 0.1957, 0.2445, 0.2292, 0.2381, 0.2325, 0.2188, 0.2022, 0.2177, 0.1604, 0.2315, 0.1957, 0.2188, 0.2022, 0.1983, 0.1701, 0.2028, 0.1228, 0.2177, 0.1604, 0.1983, 0.1701, 0.1767, 0.1365, 0.1854, 0.08269, 0.2028, 0.1228, 0.1767, 0.1365, 0.1531, 0.1013, 0.1983, 0.1701, 0.2188, 0.2022, 0.2075, 0.211, 0.1813, 0.1836, 0.1767, 0.1365, 0.1983, 0.1701, 0.1813, 0.1836, 0.1539, 0.1548, 0.1531, 0.1013, 0.1767, 0.1365, 0.1539, 0.1548, 0.1251, 0.1243, 0.1267, 0.06477, 0.1531, 0.1013, 0.1251, 0.1243, 0.09444, 0.09215, 0.2188, 0.2022, 0.2381, 0.2325, 0.2325, 0.237, 0.2075, 0.211, 0.06257, 0.05898, 0.09444, 0.09215, 0.06569, 0.1231, 0.03056, 0.09208, 0.03041, 0.02589, 0.06257, 0.05898, 0.03056, 0.09208, 0.02173, 0.08275, 0.01861, 0.07658, 0.0001008, 0.05661, 0.2075, 0.211, 0.2325, 0.237, 0.2276, 0.2424, 0.1982, 0.2219, 0.1813, 0.1836, 0.2075, 0.211, 0.1982, 0.2219, 0.1672, 0.2, 0.1539, 0.1548, 0.1813, 0.1836, 0.1672, 0.2, 0.1348, 0.1767, 0.1251, 0.1243, 0.1539, 0.1548, 0.1348, 0.1767, 0.1007, 0.1512, 0.09444, 0.09215, 0.1251, 0.1243, 0.1007, 0.1512, 0.06569, 0.1231, 0.1672, 0.2, 0.1982, 0.2219, 0.1911, 0.2343, 0.1565, 0.2189, 0.1348, 0.1767, 0.1672, 0.2, 0.1565, 0.2189, 0.1197, 0.2021, 0.1007, 0.1512, 0.1348, 0.1767, 0.1197, 0.2021, 0.08042, 0.1825, 0.06569, 0.1231, 0.1007, 0.1512, 0.08042, 0.1825, 0.05989, 0.1706, 0.0567, 0.1534, 0.05153, 0.1423, 0.03056, 0.09208, 0.06569, 0.1231, 0.05153, 0.1423, 0.04614, 0.1263, 0.03374, 0.1023, 0.02779, 0.09551, 0.1982, 0.2219, 0.2276, 0.2424, 0.2241, 0.2488, 0.1911, 0.2343, 0.1911, 0.2343, 0.2241, 0.2488, 0.2219, 0.2557, 0.1867, 0.2479, 0.1565, 0.2189, 0.1911, 0.2343, 0.1867, 0.2479, 0.1494, 0.2395, 0.1197, 0.2021, 0.1565, 0.2189, 0.1494, 0.2395, 0.1098, 0.2304, 0.08042, 0.1825, 0.1197, 0.2021, 0.1098, 0.2304, 0.06845, 0.2194, 0.06805, 0.2134, 0.1098, 0.2304, 0.1494, 0.2395, 0.1469, 0.2612, 0.1059, 0.2604, 0.1867, 0.2479, 0.2219, 0.2557, 0.221, 0.2629, 0.185, 0.2622, 0.1494, 0.2395, 0.1867, 0.2479, 0.185, 0.2622, 0.1469, 0.2612, 0.185, 0.2622, 0.221, 0.2629, 0.2216, 0.2702, 0.1861, 0.2765, 0.1469, 0.2612, 0.185, 0.2622, 0.1861, 0.2765, 0.1485, 0.283, 0.1059, 0.2604, 0.1469, 0.2612, 0.1485, 0.283, 0.1084, 0.2905, 0.1861, 0.2765, 0.2216, 0.2702, 0.2235, 0.2771, 0.19, 0.2902, 0.1485, 0.283, 0.1861, 0.2765, 0.19, 0.2902, 0.1544, 0.3041, 0.1084, 0.2905, 0.1485, 0.283, 0.1544, 0.3041, 0.117, 0.3191, 0.19, 0.2902, 0.2235, 0.2771, 0.2268, 0.2835, 0.1965, 0.3029, 0.1544, 0.3041, 0.19, 0.2902, 0.1965, 0.3029, 0.1645, 0.3234, 0.117, 0.3191, 0.1544, 0.3041, 0.1645, 0.3234, 0.131, 0.3451, 0.07675, 0.3365, 0.117, 0.3191, 0.131, 0.3451, 0.09543, 0.3687, 0.09543, 0.3687, 0.131, 0.3451, 0.1492, 0.3678, 0.1187, 0.3969, 0.05889, 0.3955, 0.09543, 0.3687, 0.1187, 0.3969, 0.08648, 0.4277, 0.1965, 0.3029, 0.2268, 0.2835, 0.2312, 0.2893, 0.2053, 0.3142, 0.1645, 0.3234, 0.1965, 0.3029, 0.2053, 0.3142, 0.178, 0.3404, 0.131, 0.3451, 0.1645, 0.3234, 0.178, 0.3404, 0.1492, 0.3678, 0.2053, 0.3142, 0.2312, 0.2893, 0.2367, 0.294, 0.2162, 0.3235, 0.178, 0.3404, 0.2053, 0.3142, 0.2162, 0.3235, 0.1944, 0.3544, 0.1492, 0.3678, 0.178, 0.3404, 0.1944, 0.3544, 0.1712, 0.3869, 0.1187, 0.3969, 0.1492, 0.3678, 0.1712, 0.3869, 0.1459, 0.4211, 0.08648, 0.4277, 0.1187, 0.3969, 0.1459, 0.4211, 0.1178, 0.4565, 0.05337, 0.4598, 0.08648, 0.4277, 0.1178, 0.4565, 0.09237, 0.4848, 0.09113, 0.4851, 0.0848, 0.4902, 0.02017, 0.492, 0.05337, 0.4598, 0.0848, 0.4902, 0.06647, 0.5005, 0.04667, 0.5185, 0.1178, 0.4565, 0.1459, 0.4211, 0.1774, 0.4411, 0.1674, 0.4589, 0.1431, 0.4637, 0.1338, 0.4681, 0.2162, 0.3235, 0.2367, 0.294, 0.243, 0.2977, 0.2286, 0.3304, 0.1944, 0.3544, 0.2162, 0.3235, 0.2286, 0.3304, 0.2133, 0.365, 0.1712, 0.3869, 0.1944, 0.3544, 0.2133, 0.365, 0.1967, 0.4018, 0.1459, 0.4211, 0.1712, 0.3869, 0.1967, 0.4018, 0.1774, 0.4411, 0.2286, 0.3304, 0.243, 0.2977, 0.2499, 0.2999, 0.2422, 0.3349, 0.2133, 0.365, 0.2286, 0.3304, 0.2422, 0.3349, 0.2339, 0.3721, 0.1967, 0.4018, 0.2133, 0.365, 0.2339, 0.3721, 0.2249, 0.4115, 0.1774, 0.4411, 0.1967, 0.4018, 0.2249, 0.4115, 0.2143, 0.4532, 0.2096, 0.4536, 0.2422, 0.3349, 0.2499, 0.2999, 0.2571, 0.3007, 0.2564, 0.3366, 0.2339, 0.3721, 0.2422, 0.3349, 0.2564, 0.3366, 0.2556, 0.3746, 0.2249, 0.4115, 0.2339, 0.3721, 0.2556, 0.3746, 0.2547, 0.4154, 0.2556, 0.3746, 0.2564, 0.3366, 0.2706, 0.3354, 0.2773, 0.3728, 0.2547, 0.4154, 0.2556, 0.3746, 0.2773, 0.3728, 0.2846, 0.4127, 0.2564, 0.3366, 0.2571, 0.3007, 0.2643, 0.3001, 0.2706, 0.3354, 0.2706, 0.3354, 0.2643, 0.3001, 0.2712, 0.2982, 0.2843, 0.3315, 0.2773, 0.3728, 0.2706, 0.3354, 0.2843, 0.3315, 0.2982, 0.3667, 0.2846, 0.4127, 0.2773, 0.3728, 0.2982, 0.3667, 0.3131, 0.4041, 0.3131, 0.4041, 0.2982, 0.3667, 0.3174, 0.3567, 0.3389, 0.3902, 0.3304, 0.4438, 0.3131, 0.4041, 0.3389, 0.3902, 0.3624, 0.4253, 0.2843, 0.3315, 0.2712, 0.2982, 0.2776, 0.2949, 0.297, 0.325, 0.2982, 0.3667, 0.2843, 0.3315, 0.297, 0.325, 0.3174, 0.3567, 0.297, 0.325, 0.2776, 0.2949, 0.2833, 0.2904, 0.3081, 0.3162, 0.3174, 0.3567, 0.297, 0.325, 0.3081, 0.3162, 0.3342, 0.3433, 0.3389, 0.3902, 0.3174, 0.3567, 0.3342, 0.3433, 0.3615, 0.372, 0.3624, 0.4253, 0.3389, 0.3902, 0.3615, 0.372, 0.3903, 0.4023, 0.3887, 0.4615, 0.3624, 0.4253, 0.3903, 0.4023, 0.4205, 0.4342, 0.3615, 0.372, 0.3342, 0.3433, 0.3481, 0.327, 0.3806, 0.3501, 0.3903, 0.4023, 0.3615, 0.372, 0.3806, 0.3501, 0.4143, 0.3755, 0.4205, 0.4342, 0.3903, 0.4023, 0.4143, 0.3755, 0.4492, 0.4035, 0.4524, 0.467, 0.4205, 0.4342, 0.4492, 0.4035, 0.4841, 0.4341, 0.4844, 0.4998, 0.4524, 0.467, 0.4841, 0.4341, 0.4929, 0.4434, 0.496, 0.4495, 0.5144, 0.4692, 0.3081, 0.3162, 0.2833, 0.2904, 0.2879, 0.2848, 0.3173, 0.3053, 0.3342, 0.3433, 0.3081, 0.3162, 0.3173, 0.3053, 0.3481, 0.327, 0.3173, 0.3053, 0.2879, 0.2848, 0.2913, 0.2785, 0.3243, 0.293, 0.3481, 0.327, 0.3173, 0.3053, 0.3243, 0.293, 0.3589, 0.3084, 0.3806, 0.3501, 0.3481, 0.327, 0.3589, 0.3084, 0.3955, 0.3249, 0.4143, 0.3755, 0.3806, 0.3501, 0.3955, 0.3249, 0.4345, 0.3443, 0.4492, 0.4035, 0.4143, 0.3755, 0.4345, 0.3443, 0.4549, 0.3562, 0.4581, 0.3733, 0.4633, 0.3844, 0.4841, 0.4341, 0.4492, 0.4035, 0.4633, 0.3844, 0.4686, 0.4003, 0.481, 0.4241, 0.4869, 0.4307, 0.4345, 0.3443, 0.3955, 0.3249, 0.4053, 0.2969, 0.4463, 0.3077, 0.4467, 0.3137, 0.3243, 0.293, 0.2913, 0.2785, 0.2937, 0.2717, 0.3287, 0.2795, 0.3589, 0.3084, 0.3243, 0.293, 0.3287, 0.2795, 0.3659, 0.2878, 0.3955, 0.3249, 0.3589, 0.3084, 0.3659, 0.2878, 0.4053, 0.2969, 0.3287, 0.2795, 0.2937, 0.2717, 0.2945, 0.2644, 0.3305, 0.2653, 0.3659, 0.2878, 0.3287, 0.2795, 0.3305, 0.2653, 0.3687, 0.2662, 0.4053, 0.2969, 0.3659, 0.2878, 0.3687, 0.2662, 0.4092, 0.2672, 0.4467, 0.3137, 0.4482, 0.3184, 0.4523, 0.3454, 0.4549, 0.3562, 0.4345, 0.3443, 0.4492, 0.1866, 0.4463, 0.2056, 0.4446, 0.2102, 0.4386, 0.1919, 0.5144, 0.0568, 0.4954, 0.07615, 0.4846, 0.09346, 0.4632, 0.06933, 0.4966, 0.03758, 0.3396, 0.4618, 0.3362, 0.4615, 0.31, 0.4566, 0.2981, 0.455, 0.3304, 0.4438, 0.1432, 0.05389, 0.1522, 0.05867, 0.1762, 0.06456, 0.1854, 0.08269, 0.1531, 0.1013, 0.1267, 0.06477, 0.07217, 0.2596, 0.0717, 0.2381, 0.06845, 0.2194, 0.1098, 0.2304, 0.1059, 0.2604, 0.1762, 0.06456, 0.1797, 0.0648, 0.2061, 0.06992, 0.2181, 0.07158, 0.1854, 0.08269, 0.06805, 0.2134, 0.0665, 0.2086, 0.06249, 0.1814, 0.05989, 0.1706, 0.08042, 0.1825, 0.4446, 0.2102, 0.4425, 0.2299, 0.4069, 0.2374, 0.3985, 0.2089, 0.4386, 0.1919, 0.1338, 0.4681, 0.1164, 0.4741, 0.09237, 0.4848, 0.1178, 0.4565, 0.06613, 0.342, 0.06884, 0.3227, 0.07053, 0.3181, 0.07675, 0.3365, 0.05781, 0.0001008, 0.07709, 0.01877, 0.09508, 0.02974, 0.06257, 0.05898, 0.03041, 0.02589, 0.03162, 0.4358, 0.03745, 0.4289, 0.04926, 0.4047, 0.04914, 0.4038, 0.05889, 0.3955, 0.08648, 0.4277, 0.05337, 0.4598, 0.1025, 0.0354, 0.126, 0.04713, 0.1432, 0.05389, 0.1267, 0.06477, 0.3071, 0.0738, 0.3191, 0.07277, 0.3459, 0.06903, 0.3494, 0.06898, 0.3392, 0.08664, 0.2227, 0.07215, 0.2348, 0.07469, 0.2624, 0.07632, 0.2615, 0.1118, 0.2315, 0.1143, 0.4128, 0.4906, 0.3894, 0.479, 0.3723, 0.4723, 0.3887, 0.4615, 0.4846, 0.09346, 0.4787, 0.1003, 0.4667, 0.1243, 0.4668, 0.1252, 0.457, 0.1333, 0.4298, 0.1009, 0.4632, 0.06933, 0.04914, 0.4038, 0.05395, 0.3877, 0.05889, 0.3955, 0.383, 0.0601, 0.4005, 0.05431, 0.4246, 0.04389, 0.3989, 0.07186, 0.4668, 0.1252, 0.4618, 0.1412, 0.457, 0.1333, 0.2096, 0.4536, 0.1976, 0.4547, 0.1709, 0.4588, 0.1674, 0.4589, 0.1774, 0.4411, 0.3723, 0.4723, 0.3634, 0.4676, 0.3396, 0.4618, 0.3304, 0.4438, 0.3624, 0.4253, 0.3887, 0.4615, 0.002134, 0.4729, 0.02096, 0.4533, 0.03162, 0.4358, 0.05337, 0.4598, 0.02017, 0.492, 0.4618, 0.1412, 0.4562, 0.1518, 0.4495, 0.1777, 0.4492, 0.1866, 0.4386, 0.1919, 0.4203, 0.1596, 0.457, 0.1333, 0.4869, 0.4307, 0.4929, 0.4434, 0.4841, 0.4341, 0.4573, 0.5255, 0.4381, 0.507, 0.4202, 0.4962, 0.4524, 0.467, 0.4844, 0.4998, 0.02779, 0.09551, 0.02173, 0.08275, 0.03056, 0.09208, 0.2624, 0.07632, 0.2901, 0.07605, 0.3024, 0.07413, 0.2914, 0.1159, 0.2615, 0.1118, 0.4425, 0.2299, 0.4419, 0.2341, 0.4416, 0.2608, 0.4426, 0.268, 0.4092, 0.2672, 0.4069, 0.2374, 0.07053, 0.3181, 0.07251, 0.2982, 0.1084, 0.2905, 0.117, 0.3191, 0.07675, 0.3365, 0.2541, 0.4507, 0.2265, 0.4512, 0.2143, 0.4532, 0.2249, 0.4115, 0.2547, 0.4154, 0.2981, 0.455, 0.2935, 0.4544, 0.2846, 0.4127, 0.3131, 0.4041, 0.3304, 0.4438, 0.4426, 0.268, 0.443, 0.2893, 0.4463, 0.3077, 0.4053, 0.2969, 0.4092, 0.2672, 0.2181, 0.07158, 0.2227, 0.07215, 0.2315, 0.1143, 0.2028, 0.1228, 0.1854, 0.08269, 0.2935, 0.4544, 0.2815, 0.452, 0.2541, 0.4507, 0.2547, 0.4154, 0.2846, 0.4127, 0.07251, 0.2982, 0.07305, 0.294, 0.07325, 0.2669, 0.07217, 0.2596, 0.1059, 0.2604, 0.1084, 0.2905, 0.05395, 0.3877, 0.0595, 0.377, 0.06596, 0.3509, 0.06613, 0.342, 0.07675, 0.3365, 0.09543, 0.3687, 0.05889, 0.3955, 0.09508, 0.02974, 0.1012, 0.03507, 0.1025, 0.0354, 0.1267, 0.06477, 0.09444, 0.09215, 0.06257, 0.05898, 0.4202, 0.4962, 0.4141, 0.4909, 0.4128, 0.4906, 0.3887, 0.4615, 0.4205, 0.4342, 0.4524, 0.467, 0.8277, 0.2443, 0.8266, 0.2579, 0.7922, 0.2516, 0.7927, 0.2448, 0.8641, 0.2436, 0.8624, 0.2644, 0.8266, 0.2579, 0.8277, 0.2443, 0.903, 0.2428, 0.9006, 0.2713, 0.8624, 0.2644, 0.8641, 0.2436, 0.8266, 0.2579, 0.8228, 0.271, 0.7903, 0.2581, 0.7922, 0.2516, 0.8624, 0.2644, 0.8565, 0.2843, 0.8228, 0.271, 0.8266, 0.2579, 0.9006, 0.2713, 0.8924, 0.2987, 0.8565, 0.2843, 0.8624, 0.2644, 0.8924, 0.2987, 0.8789, 0.3236, 0.8469, 0.3026, 0.8565, 0.2843, 0.9311, 0.3158, 0.913, 0.3465, 0.8789, 0.3236, 0.8924, 0.2987, 0.8228, 0.271, 0.8165, 0.2831, 0.7872, 0.2641, 0.7903, 0.2581, 0.8565, 0.2843, 0.8469, 0.3026, 0.8165, 0.2831, 0.8228, 0.271, 0.8165, 0.2831, 0.808, 0.2937, 0.783, 0.2694, 0.7872, 0.2641, 0.8469, 0.3026, 0.8341, 0.3189, 0.808, 0.2937, 0.8165, 0.2831, 0.8789, 0.3236, 0.8613, 0.3453, 0.8341, 0.3189, 0.8469, 0.3026, 0.913, 0.3465, 0.8904, 0.3733, 0.8613, 0.3453, 0.8789, 0.3236, 0.9478, 0.3727, 0.9208, 0.4028, 0.8904, 0.3733, 0.913, 0.3465, 0.8613, 0.3453, 0.8402, 0.3634, 0.8183, 0.3322, 0.8341, 0.3189, 0.8904, 0.3733, 0.8643, 0.3963, 0.8402, 0.3634, 0.8613, 0.3453, 0.9208, 0.4028, 0.8908, 0.4302, 0.8643, 0.3963, 0.8904, 0.3733, 0.9507, 0.4329, 0.9222, 0.4621, 0.9161, 0.4584, 0.915, 0.458, 0.8908, 0.4302, 0.9208, 0.4028, 0.9792, 0.4619, 0.9587, 0.4779, 0.9392, 0.4693, 0.9222, 0.4621, 0.9507, 0.4329, 0.808, 0.2937, 0.7976, 0.3024, 0.7778, 0.2738, 0.783, 0.2694, 0.8341, 0.3189, 0.8183, 0.3322, 0.7976, 0.3024, 0.808, 0.2937, 0.7976, 0.3024, 0.7858, 0.3091, 0.7719, 0.277, 0.7778, 0.2738, 0.8183, 0.3322, 0.8003, 0.3424, 0.7858, 0.3091, 0.7976, 0.3024, 0.8402, 0.3634, 0.8159, 0.3775, 0.8003, 0.3424, 0.8183, 0.3322, 0.8643, 0.3963, 0.8343, 0.4154, 0.8159, 0.3775, 0.8402, 0.3634, 0.8908, 0.4302, 0.8761, 0.4413, 0.8672, 0.4377, 0.8435, 0.4322, 0.8343, 0.4154, 0.8643, 0.3963, 0.8343, 0.4154, 0.8031, 0.4273, 0.7992, 0.4271, 0.7887, 0.3867, 0.8159, 0.3775, 0.7858, 0.3091, 0.7728, 0.3133, 0.7654, 0.2791, 0.7719, 0.277, 0.8003, 0.3424, 0.7804, 0.3487, 0.7728, 0.3133, 0.7858, 0.3091, 0.8159, 0.3775, 0.7887, 0.3867, 0.7804, 0.3487, 0.8003, 0.3424, 0.7728, 0.3133, 0.7592, 0.3148, 0.7587, 0.2798, 0.7654, 0.2791, 0.7804, 0.3487, 0.7598, 0.3513, 0.7592, 0.3148, 0.7728, 0.3133, 0.7887, 0.3867, 0.7604, 0.3902, 0.7598, 0.3513, 0.7804, 0.3487, 0.7592, 0.3148, 0.7456, 0.3137, 0.7519, 0.2793, 0.7587, 0.2798, 0.7598, 0.3513, 0.739, 0.3494, 0.7456, 0.3137, 0.7592, 0.3148, 0.7604, 0.3902, 0.732, 0.3875, 0.739, 0.3494, 0.7598, 0.3513, 0.7456, 0.3137, 0.7325, 0.3098, 0.7454, 0.2774, 0.7519, 0.2793, 0.739, 0.3494, 0.7191, 0.3435, 0.7325, 0.3098, 0.7456, 0.3137, 0.732, 0.3875, 0.7046, 0.3792, 0.7191, 0.3435, 0.739, 0.3494, 0.7325, 0.3098, 0.7205, 0.3035, 0.7394, 0.2743, 0.7454, 0.2774, 0.7191, 0.3435, 0.7008, 0.3338, 0.7205, 0.3035, 0.7325, 0.3098, 0.7046, 0.3792, 0.68, 0.3657, 0.7008, 0.3338, 0.7191, 0.3435, 0.6874, 0.4174, 0.6571, 0.3992, 0.68, 0.3657, 0.7046, 0.3792, 0.7008, 0.3338, 0.6847, 0.3209, 0.7099, 0.295, 0.7205, 0.3035, 0.68, 0.3657, 0.6585, 0.3482, 0.6847, 0.3209, 0.7008, 0.3338, 0.6571, 0.3992, 0.6308, 0.3769, 0.6585, 0.3482, 0.68, 0.3657, 0.6315, 0.4333, 0.6018, 0.4065, 0.6308, 0.3769, 0.6571, 0.3992, 0.7205, 0.3035, 0.7099, 0.295, 0.7342, 0.27, 0.7394, 0.2743, 0.572, 0.4364, 0.5424, 0.4081, 0.5749, 0.3773, 0.6018, 0.4065, 0.5437, 0.4641, 0.5241, 0.4407, 0.5325, 0.4222, 0.5349, 0.4163, 0.5424, 0.4081, 0.572, 0.4364, 0.7099, 0.295, 0.701, 0.2847, 0.7298, 0.2649, 0.7342, 0.27, 0.6847, 0.3209, 0.6715, 0.3053, 0.701, 0.2847, 0.7099, 0.295, 0.6585, 0.3482, 0.6405, 0.3272, 0.6715, 0.3053, 0.6847, 0.3209, 0.6308, 0.3769, 0.608, 0.3512, 0.6405, 0.3272, 0.6585, 0.3482, 0.6018, 0.4065, 0.5749, 0.3773, 0.608, 0.3512, 0.6308, 0.3769, 0.6715, 0.3053, 0.6614, 0.2873, 0.6944, 0.2728, 0.701, 0.2847, 0.6405, 0.3272, 0.6263, 0.303, 0.6614, 0.2873, 0.6715, 0.3053, 0.608, 0.3512, 0.5889, 0.3215, 0.6263, 0.303, 0.6405, 0.3272, 0.5749, 0.3773, 0.5614, 0.3599, 0.5656, 0.3491, 0.5697, 0.3326, 0.5889, 0.3215, 0.608, 0.3512, 0.5424, 0.4081, 0.5402, 0.4058, 0.5451, 0.3993, 0.5571, 0.3746, 0.5614, 0.3599, 0.5749, 0.3773, 0.701, 0.2847, 0.6944, 0.2728, 0.7265, 0.2589, 0.7298, 0.2649, 0.6944, 0.2728, 0.6903, 0.2598, 0.7245, 0.2525, 0.7265, 0.2589, 0.6614, 0.2873, 0.6548, 0.2676, 0.6903, 0.2598, 0.6944, 0.2728, 0.6263, 0.303, 0.617, 0.2761, 0.6548, 0.2676, 0.6614, 0.2873, 0.5889, 0.3215, 0.5766, 0.2916, 0.577, 0.2863, 0.617, 0.2761, 0.6263, 0.303, 0.617, 0.2761, 0.6133, 0.2476, 0.6525, 0.2469, 0.6548, 0.2676, 0.6903, 0.2598, 0.6888, 0.2462, 0.7237, 0.2457, 0.7245, 0.2525, 0.6548, 0.2676, 0.6525, 0.2469, 0.6888, 0.2462, 0.6903, 0.2598, 0.6888, 0.2462, 0.6899, 0.2327, 0.7243, 0.239, 0.7237, 0.2457, 0.6525, 0.2469, 0.6541, 0.2262, 0.6899, 0.2327, 0.6888, 0.2462, 0.6133, 0.2476, 0.6158, 0.219, 0.6541, 0.2262, 0.6525, 0.2469, 0.6899, 0.2327, 0.6937, 0.2196, 0.7262, 0.2325, 0.7243, 0.239, 0.6541, 0.2262, 0.6598, 0.2061, 0.6937, 0.2196, 0.6899, 0.2327, 0.6158, 0.219, 0.6242, 0.1915, 0.6598, 0.2061, 0.6541, 0.2262, 0.6937, 0.2196, 0.6999, 0.2075, 0.7293, 0.2265, 0.7262, 0.2325, 0.6598, 0.2061, 0.6696, 0.1877, 0.6999, 0.2075, 0.6937, 0.2196, 0.6242, 0.1915, 0.6377, 0.1667, 0.6696, 0.1877, 0.6598, 0.2061, 0.5854, 0.1743, 0.6037, 0.1436, 0.6377, 0.1667, 0.6242, 0.1915, 0.6037, 0.1436, 0.6263, 0.117, 0.6553, 0.1451, 0.6377, 0.1667, 0.5689, 0.1169, 0.5965, 0.08686, 0.6263, 0.117, 0.6037, 0.1436, 0.6999, 0.2075, 0.7084, 0.1968, 0.7335, 0.2212, 0.7293, 0.2265, 0.6696, 0.1877, 0.6826, 0.1716, 0.7084, 0.1968, 0.6999, 0.2075, 0.6377, 0.1667, 0.6553, 0.1451, 0.6826, 0.1716, 0.6696, 0.1877, 0.7084, 0.1968, 0.7189, 0.188, 0.7387, 0.2168, 0.7335, 0.2212, 0.6826, 0.1716, 0.6984, 0.1583, 0.7189, 0.188, 0.7084, 0.1968, 0.6553, 0.1451, 0.6765, 0.1271, 0.6984, 0.1583, 0.6826, 0.1716, 0.6263, 0.117, 0.6525, 0.09405, 0.6765, 0.1271, 0.6553, 0.1451, 0.5965, 0.08686, 0.6266, 0.06007, 0.6525, 0.09405, 0.6263, 0.117, 0.5673, 0.05611, 0.5959, 0.02799, 0.6019, 0.03177, 0.6029, 0.03221, 0.6266, 0.06007, 0.5965, 0.08686, 0.5401, 0.02717, 0.5605, 0.01194, 0.5794, 0.02064, 0.5959, 0.02799, 0.5673, 0.05611, 0.6266, 0.06007, 0.6413, 0.04917, 0.6501, 0.05276, 0.6736, 0.05843, 0.6827, 0.07523, 0.6525, 0.09405, 0.7189, 0.188, 0.7308, 0.1815, 0.7446, 0.2135, 0.7387, 0.2168, 0.6984, 0.1583, 0.7164, 0.1483, 0.7308, 0.1815, 0.7189, 0.188, 0.6765, 0.1271, 0.7009, 0.1132, 0.7164, 0.1483, 0.6984, 0.1583, 0.6525, 0.09405, 0.6827, 0.07523, 0.7009, 0.1132, 0.6765, 0.1271, 0.7308, 0.1815, 0.7438, 0.1774, 0.7511, 0.2115, 0.7446, 0.2135, 0.7164, 0.1483, 0.7362, 0.142, 0.7438, 0.1774, 0.7308, 0.1815, 0.7009, 0.1132, 0.728, 0.1041, 0.7362, 0.142, 0.7164, 0.1483, 0.6827, 0.07523, 0.7138, 0.06345, 0.7178, 0.06367, 0.728, 0.1041, 0.7009, 0.1132, 0.7438, 0.1774, 0.7573, 0.1758, 0.7578, 0.2107, 0.7511, 0.2115, 0.7362, 0.142, 0.7568, 0.1396, 0.7573, 0.1758, 0.7438, 0.1774, 0.728, 0.1041, 0.7563, 0.1006, 0.7568, 0.1396, 0.7362, 0.142, 0.7568, 0.1396, 0.7775, 0.1412, 0.7708, 0.177, 0.7573, 0.1758, 0.7563, 0.1006, 0.7847, 0.1035, 0.7775, 0.1412, 0.7568, 0.1396, 0.7573, 0.1758, 0.7708, 0.177, 0.7645, 0.2113, 0.7578, 0.2107, 0.7708, 0.177, 0.7839, 0.1808, 0.771, 0.2132, 0.7645, 0.2113, 0.7775, 0.1412, 0.7974, 0.1472, 0.7839, 0.1808, 0.7708, 0.177, 0.7847, 0.1035, 0.8119, 0.1117, 0.7974, 0.1472, 0.7775, 0.1412, 0.8119, 0.1117, 0.8364, 0.1252, 0.8156, 0.1569, 0.7974, 0.1472, 0.829, 0.0738, 0.859, 0.09182, 0.8364, 0.1252, 0.8119, 0.1117, 0.7839, 0.1808, 0.796, 0.187, 0.777, 0.2163, 0.771, 0.2132, 0.7974, 0.1472, 0.8156, 0.1569, 0.796, 0.187, 0.7839, 0.1808, 0.796, 0.187, 0.8066, 0.1955, 0.7823, 0.2205, 0.777, 0.2163, 0.8156, 0.1569, 0.8316, 0.1697, 0.8066, 0.1955, 0.796, 0.187, 0.8364, 0.1252, 0.8577, 0.1425, 0.8316, 0.1697, 0.8156, 0.1569, 0.859, 0.09182, 0.8852, 0.1139, 0.8577, 0.1425, 0.8364, 0.1252, 0.8843, 0.05804, 0.9136, 0.08414, 0.8852, 0.1139, 0.859, 0.09182, 0.8577, 0.1425, 0.8758, 0.1634, 0.8449, 0.1853, 0.8316, 0.1697, 0.8852, 0.1139, 0.908, 0.1393, 0.8758, 0.1634, 0.8577, 0.1425, 0.9136, 0.08414, 0.9408, 0.113, 0.908, 0.1393, 0.8852, 0.1139, 0.9427, 0.05431, 0.9727, 0.08185, 0.9408, 0.113, 0.9136, 0.08414, 0.971, 0.02626, 0.9905, 0.04933, 0.9823, 0.06771, 0.98, 0.07363, 0.9727, 0.08185, 0.9427, 0.05431, 0.8066, 0.1955, 0.8154, 0.2059, 0.7866, 0.2257, 0.7823, 0.2205, 0.8316, 0.1697, 0.8449, 0.1853, 0.8154, 0.2059, 0.8066, 0.1955, 0.8154, 0.2059, 0.8219, 0.2178, 0.7899, 0.2316, 0.7866, 0.2257, 0.8449, 0.1853, 0.855, 0.2033, 0.8219, 0.2178, 0.8154, 0.2059, 0.8758, 0.1634, 0.8899, 0.1875, 0.855, 0.2033, 0.8449, 0.1853, 0.908, 0.1393, 0.9273, 0.1689, 0.8899, 0.1875, 0.8758, 0.1634, 0.9408, 0.113, 0.9545, 0.1303, 0.9505, 0.1413, 0.9465, 0.1578, 0.9273, 0.1689, 0.908, 0.1393, 0.9727, 0.08185, 0.9749, 0.08403, 0.9703, 0.09053, 0.9586, 0.1154, 0.9545, 0.1303, 0.9408, 0.113, 0.9273, 0.1689, 0.9396, 0.1988, 0.9392, 0.2041, 0.8993, 0.2144, 0.8899, 0.1875, 0.8219, 0.2178, 0.8261, 0.2308, 0.7919, 0.2381, 0.7899, 0.2316, 0.855, 0.2033, 0.8615, 0.223, 0.8261, 0.2308, 0.8219, 0.2178, 0.8899, 0.1875, 0.8993, 0.2144, 0.8615, 0.223, 0.855, 0.2033, 0.8261, 0.2308, 0.8277, 0.2443, 0.7927, 0.2448, 0.7919, 0.2381, 0.8615, 0.223, 0.8641, 0.2436, 0.8277, 0.2443, 0.8261, 0.2308, 0.8993, 0.2144, 0.903, 0.2428, 0.8641, 0.2436, 0.8615, 0.223, 0.9396, 0.1988, 0.9273, 0.1689, 0.9465, 0.1578, 0.9434, 0.1672, 0.9394, 0.1949, 0.9406, 0.3205, 0.9311, 0.3158, 0.9377, 0.2982, 0.9376, 0.3021, 0.9893, 0.4473, 0.9792, 0.4619, 0.9507, 0.4329, 0.9724, 0.4123, 0.9798, 0.4287, 0.8377, 0.05698, 0.829, 0.0738, 0.7979, 0.06269, 0.809, 0.06279, 0.8356, 0.05774, 0.6464, 0.4442, 0.6315, 0.4333, 0.6571, 0.3992, 0.6874, 0.4174, 0.6787, 0.4344, 0.6553, 0.4405, 0.5807, 0.2486, 0.6133, 0.2476, 0.617, 0.2761, 0.577, 0.2863, 0.58, 0.2691, 0.6787, 0.4344, 0.6874, 0.4174, 0.7188, 0.4285, 0.7076, 0.4284, 0.6808, 0.4336, 0.5766, 0.2916, 0.5889, 0.3215, 0.5697, 0.3326, 0.5727, 0.3232, 0.5768, 0.2955, 0.9377, 0.2982, 0.9311, 0.3158, 0.8924, 0.2987, 0.9006, 0.2713, 0.9359, 0.279, 0.6413, 0.04917, 0.6266, 0.06007, 0.6029, 0.03221, 0.6251, 0.04401, 0.5758, 0.1696, 0.5854, 0.1743, 0.5787, 0.192, 0.5788, 0.1881, 0.5637, 0.4808, 0.5437, 0.4641, 0.572, 0.4364, 0.6, 0.4656, 0.582, 0.4724, 0.5447, 0.07617, 0.5673, 0.05611, 0.5965, 0.08686, 0.5689, 0.1169, 0.5594, 0.1096, 0.5593, 0.109, 0.5488, 0.08319, 0.6073, 0.4615, 0.6315, 0.4333, 0.6464, 0.4442, 0.63, 0.4496, 0.8031, 0.4273, 0.8343, 0.4154, 0.8435, 0.4322, 0.8414, 0.4315, 0.8143, 0.427, 0.7227, 0.4282, 0.732, 0.3875, 0.7604, 0.3902, 0.7609, 0.4246, 0.7338, 0.4261, 0.9078, 0.03039, 0.8843, 0.05804, 0.8697, 0.04735, 0.8857, 0.04213, 0.9724, 0.4123, 0.9507, 0.4329, 0.9208, 0.4028, 0.9478, 0.3727, 0.9572, 0.3798, 0.9574, 0.3804, 0.9682, 0.4056, 0.5594, 0.1096, 0.5689, 0.1169, 0.5641, 0.1236, 0.8761, 0.4413, 0.8908, 0.4302, 0.915, 0.458, 0.8925, 0.4463, 0.9572, 0.3798, 0.9478, 0.3727, 0.9525, 0.3661, 0.7138, 0.06345, 0.6827, 0.07523, 0.6736, 0.05843, 0.6757, 0.05916, 0.7027, 0.06377, 0.8697, 0.04735, 0.8843, 0.05804, 0.859, 0.09182, 0.829, 0.0738, 0.8377, 0.05698, 0.8609, 0.05099, 0.5292, 0.04067, 0.5401, 0.02717, 0.5673, 0.05611, 0.5447, 0.07617, 0.5379, 0.05862, 0.9525, 0.3661, 0.9478, 0.3727, 0.913, 0.3465, 0.9311, 0.3158, 0.9406, 0.3205, 0.9413, 0.3289, 0.9479, 0.3555, 0.9749, 0.08403, 0.9727, 0.08185, 0.98, 0.07363, 0.9503, 0.01064, 0.971, 0.02626, 0.9427, 0.05431, 0.9147, 0.02628, 0.9314, 0.01917, 0.5402, 0.4058, 0.5424, 0.4081, 0.5349, 0.4163, 0.7609, 0.4246, 0.7604, 0.3902, 0.7887, 0.3867, 0.7992, 0.4271, 0.7881, 0.4254, 0.9359, 0.279, 0.9006, 0.2713, 0.903, 0.2428, 0.9356, 0.2417, 0.9349, 0.2481, 0.9353, 0.2757, 0.5787, 0.192, 0.5854, 0.1743, 0.6242, 0.1915, 0.6158, 0.219, 0.5804, 0.2113, 0.756, 0.06636, 0.7563, 0.1006, 0.728, 0.1041, 0.7178, 0.06367, 0.7289, 0.06545, 0.7979, 0.06269, 0.829, 0.0738, 0.8119, 0.1117, 0.7847, 0.1035, 0.794, 0.06299, 0.9356, 0.2417, 0.903, 0.2428, 0.8993, 0.2144, 0.9392, 0.2041, 0.9363, 0.2213, 0.7188, 0.4285, 0.6874, 0.4174, 0.7046, 0.3792, 0.732, 0.3875, 0.7227, 0.4282, 0.794, 0.06299, 0.7847, 0.1035, 0.7563, 0.1006, 0.756, 0.06636, 0.783, 0.06496, 0.5804, 0.2113, 0.6158, 0.219, 0.6133, 0.2476, 0.5807, 0.2486, 0.5814, 0.2422, 0.5811, 0.2146, 0.5641, 0.1236, 0.5689, 0.1169, 0.6037, 0.1436, 0.5854, 0.1743, 0.5758, 0.1696, 0.5752, 0.1611, 0.5687, 0.1344, 0.6, 0.4656, 0.572, 0.4364, 0.6018, 0.4065, 0.6315, 0.4333, 0.6073, 0.4615, 0.6062, 0.4619, 0.9147, 0.02628, 0.9427, 0.05431, 0.9136, 0.08414, 0.8843, 0.05804, 0.9078, 0.03039, 0.9088, 0.02996, 0.2922, 0.2503, 0.2939, 0.2573, 0.286, 0.2586, 0.2846, 0.2531, 0.289, 0.2438, 0.2922, 0.2503, 0.2846, 0.2531, 0.2821, 0.2481, 0.2845, 0.2381, 0.289, 0.2438, 0.2821, 0.2481, 0.2787, 0.2436, 0.9868, 0.4688, 0.9597, 0.4888, 0.9587, 0.4779, 0.9792, 0.4619, 0.2791, 0.2333, 0.2845, 0.2381, 0.2787, 0.2436, 0.2744, 0.24, 0.2728, 0.2297, 0.2791, 0.2333, 0.2744, 0.24, 0.2695, 0.2372, 0.2659, 0.2275, 0.2728, 0.2297, 0.2695, 0.2372, 0.2642, 0.2354, 0.2587, 0.2266, 0.2659, 0.2275, 0.2642, 0.2354, 0.2586, 0.2347, 0.2515, 0.2272, 0.2587, 0.2266, 0.2586, 0.2347, 0.253, 0.2352, 0.2445, 0.2292, 0.2515, 0.2272, 0.253, 0.2352, 0.2475, 0.2367, 0.2381, 0.2325, 0.2445, 0.2292, 0.2475, 0.2367, 0.2425, 0.2392, 0.2325, 0.237, 0.2381, 0.2325, 0.2425, 0.2392, 0.238, 0.2427, 0.5369, 0.471, 0.5146, 0.4426, 0.5241, 0.4407, 0.5437, 0.4641, 0.2276, 0.2424, 0.2325, 0.237, 0.238, 0.2427, 0.2344, 0.2471, 0.2241, 0.2488, 0.2276, 0.2424, 0.2344, 0.2471, 0.2316, 0.252, 0.2219, 0.2557, 0.2241, 0.2488, 0.2316, 0.252, 0.2298, 0.2574, 0.221, 0.2629, 0.2219, 0.2557, 0.2298, 0.2574, 0.2291, 0.2631, 0.2216, 0.2702, 0.221, 0.2629, 0.2291, 0.2631, 0.2295, 0.2687, 0.2235, 0.2771, 0.2216, 0.2702, 0.2295, 0.2687, 0.231, 0.2742, 0.2268, 0.2835, 0.2235, 0.2771, 0.231, 0.2742, 0.2335, 0.2793, 0.2312, 0.2893, 0.2268, 0.2835, 0.2335, 0.2793, 0.2371, 0.2837, 0.2367, 0.294, 0.2312, 0.2893, 0.2371, 0.2837, 0.2413, 0.2874, 0.243, 0.2977, 0.2367, 0.294, 0.2413, 0.2874, 0.2463, 0.2901, 0.2499, 0.2999, 0.243, 0.2977, 0.2463, 0.2901, 0.2516, 0.2919, 0.2571, 0.3007, 0.2499, 0.2999, 0.2516, 0.2919, 0.2572, 0.2926, 0.2643, 0.3001, 0.2571, 0.3007, 0.2572, 0.2926, 0.2628, 0.2922, 0.2712, 0.2982, 0.2643, 0.3001, 0.2628, 0.2922, 0.2682, 0.2907, 0.2776, 0.2949, 0.2712, 0.2982, 0.2682, 0.2907, 0.2732, 0.2881, 0.2833, 0.2904, 0.2776, 0.2949, 0.2732, 0.2881, 0.2776, 0.2846, 0.9777, 0.01916, 0.9999, 0.04738, 0.9905, 0.04933, 0.971, 0.02626, 0.2879, 0.2848, 0.2833, 0.2904, 0.2776, 0.2846, 0.2812, 0.2803, 0.2913, 0.2785, 0.2879, 0.2848, 0.2812, 0.2803, 0.2839, 0.2753, 0.2937, 0.2717, 0.2913, 0.2785, 0.2839, 0.2753, 0.2856, 0.2699, 0.2945, 0.2644, 0.2937, 0.2717, 0.2856, 0.2699, 0.2864, 0.2642, 0.2939, 0.2573, 0.2945, 0.2644, 0.2864, 0.2642, 0.286, 0.2586, 0.5269, 0.06263, 0.5201, 0.0387, 0.5292, 0.04067, 0.5379, 0.05862, 0.9999, 0.04738, 0.9931, 0.07172, 0.9823, 0.06771, 0.9905, 0.04933, 0.9931, 0.07172, 0.9903, 0.07793, 0.98, 0.07363, 0.9823, 0.06771, 0.5343, 0.08111, 0.5269, 0.06263, 0.5379, 0.05862, 0.5447, 0.07617, 0.9844, 0.08965, 0.9797, 0.09636, 0.9703, 0.09053, 0.9749, 0.08403, 0.9903, 0.07793, 0.9844, 0.08965, 0.9749, 0.08403, 0.98, 0.07363, 0.5386, 0.0886, 0.5343, 0.08111, 0.5447, 0.07617, 0.5488, 0.08319, 0.9797, 0.09636, 0.9692, 0.1191, 0.9586, 0.1154, 0.9703, 0.09053, 0.5485, 0.1121, 0.5386, 0.0886, 0.5488, 0.08319, 0.5593, 0.109, 0.965, 0.134, 0.961, 0.1446, 0.9505, 0.1413, 0.9545, 0.1303, 0.9692, 0.1191, 0.965, 0.134, 0.9545, 0.1303, 0.9586, 0.1154, 0.5488, 0.1129, 0.5485, 0.1121, 0.5593, 0.109, 0.5594, 0.1096, 0.5583, 0.138, 0.5539, 0.1278, 0.5641, 0.1236, 0.5687, 0.1344, 0.5539, 0.1278, 0.5488, 0.1129, 0.5594, 0.1096, 0.5641, 0.1236, 0.961, 0.1446, 0.9573, 0.1603, 0.9465, 0.1578, 0.9505, 0.1413, 0.564, 0.1626, 0.5583, 0.138, 0.5687, 0.1344, 0.5752, 0.1611, 0.9573, 0.1603, 0.9544, 0.1701, 0.9434, 0.1672, 0.9465, 0.1578, 0.5648, 0.1709, 0.564, 0.1626, 0.5752, 0.1611, 0.5758, 0.1696, 0.9544, 0.1701, 0.9506, 0.1952, 0.9394, 0.1949, 0.9434, 0.1672, 0.5677, 0.1887, 0.5648, 0.1709, 0.5758, 0.1696, 0.5788, 0.1881, 0.9505, 0.1998, 0.95, 0.2054, 0.9392, 0.2041, 0.9396, 0.1988, 0.9506, 0.1952, 0.9505, 0.1998, 0.9396, 0.1988, 0.9394, 0.1949, 0.5692, 0.212, 0.5679, 0.1933, 0.5787, 0.192, 0.5804, 0.2113, 0.5679, 0.1933, 0.5677, 0.1887, 0.5788, 0.1881, 0.5787, 0.192, 0.5704, 0.2414, 0.5698, 0.2162, 0.5811, 0.2146, 0.5814, 0.2422, 0.95, 0.2054, 0.9472, 0.2224, 0.9363, 0.2213, 0.9392, 0.2041, 0.5698, 0.2162, 0.5692, 0.212, 0.5804, 0.2113, 0.5811, 0.2146, 0.9465, 0.2422, 0.9458, 0.2489, 0.9349, 0.2481, 0.9356, 0.2417, 0.9472, 0.2224, 0.9465, 0.2422, 0.9356, 0.2417, 0.9363, 0.2213, 0.5697, 0.2482, 0.5704, 0.2414, 0.5814, 0.2422, 0.5807, 0.2486, 0.9458, 0.2489, 0.9465, 0.2741, 0.9353, 0.2757, 0.9349, 0.2481, 0.5691, 0.2679, 0.5697, 0.2482, 0.5807, 0.2486, 0.58, 0.2691, 0.9465, 0.2741, 0.9471, 0.2782, 0.9359, 0.279, 0.9353, 0.2757, 0.9484, 0.2969, 0.9487, 0.3014, 0.9376, 0.3021, 0.9377, 0.2982, 0.9471, 0.2782, 0.9484, 0.2969, 0.9377, 0.2982, 0.9359, 0.279, 0.5657, 0.2906, 0.5662, 0.285, 0.577, 0.2863, 0.5766, 0.2916, 0.5662, 0.285, 0.5691, 0.2679, 0.58, 0.2691, 0.577, 0.2863, 0.5656, 0.2953, 0.5657, 0.2906, 0.5766, 0.2916, 0.5768, 0.2955, 0.9487, 0.3014, 0.9516, 0.3192, 0.9406, 0.3205, 0.9376, 0.3021, 0.9516, 0.3192, 0.9525, 0.3274, 0.9413, 0.3289, 0.9406, 0.3205, 0.5617, 0.3203, 0.5656, 0.2953, 0.5768, 0.2955, 0.5727, 0.3232, 0.5589, 0.3301, 0.5617, 0.3203, 0.5727, 0.3232, 0.5697, 0.3326, 0.9581, 0.3518, 0.9626, 0.3619, 0.9525, 0.3661, 0.9479, 0.3555, 0.9525, 0.3274, 0.9581, 0.3518, 0.9479, 0.3555, 0.9413, 0.3289, 0.5551, 0.3457, 0.5589, 0.3301, 0.5697, 0.3326, 0.5656, 0.3491, 0.9677, 0.3765, 0.9679, 0.3773, 0.9574, 0.3804, 0.9572, 0.3798, 0.9626, 0.3619, 0.9677, 0.3765, 0.9572, 0.3798, 0.9525, 0.3661, 0.5511, 0.3562, 0.5551, 0.3457, 0.5656, 0.3491, 0.5614, 0.3599, 0.5469, 0.3707, 0.5511, 0.3562, 0.5614, 0.3599, 0.5571, 0.3746, 0.978, 0.4001, 0.9822, 0.4073, 0.9724, 0.4123, 0.9682, 0.4056, 0.5306, 0.3999, 0.5355, 0.393, 0.5451, 0.3993, 0.5402, 0.4058, 0.9679, 0.3773, 0.978, 0.4001, 0.9682, 0.4056, 0.9574, 0.3804, 0.5355, 0.393, 0.5469, 0.3707, 0.5571, 0.3746, 0.5451, 0.3993, 0.9822, 0.4073, 0.9897, 0.4245, 0.9798, 0.4287, 0.9724, 0.4123, 0.5216, 0.4181, 0.5244, 0.4118, 0.5349, 0.4163, 0.5325, 0.4222, 0.5244, 0.4118, 0.5306, 0.3999, 0.5402, 0.4058, 0.5349, 0.4163, 0.9897, 0.4245, 0.9999, 0.4479, 0.9893, 0.4473, 0.9798, 0.4287, 0.5146, 0.4426, 0.5216, 0.4181, 0.5325, 0.4222, 0.5241, 0.4407, 0.9597, 0.4888, 0.9352, 0.4796, 0.9392, 0.4693, 0.9587, 0.4779, 0.9275, 0.009196, 0.9512, 0.0001008, 0.9503, 0.01064, 0.9314, 0.01917, 0.9173, 0.4721, 0.9109, 0.4684, 0.9161, 0.4584, 0.9222, 0.4621, 0.9036, 0.0202, 0.9099, 0.01655, 0.9147, 0.02628, 0.9088, 0.02996, 0.9352, 0.4796, 0.9173, 0.4721, 0.9222, 0.4621, 0.9392, 0.4693, 0.9099, 0.01655, 0.9275, 0.009196, 0.9314, 0.01917, 0.9147, 0.02628, 0.9109, 0.4684, 0.9098, 0.4678, 0.915, 0.458, 0.9161, 0.4584, 0.9026, 0.02077, 0.9036, 0.0202, 0.9088, 0.02996, 0.9078, 0.03039, 0.8815, 0.03206, 0.9026, 0.02077, 0.9078, 0.03039, 0.8857, 0.04213, 0.8884, 0.4566, 0.8723, 0.4517, 0.8761, 0.4413, 0.8925, 0.4463, 0.8657, 0.03717, 0.8815, 0.03206, 0.8857, 0.04213, 0.8697, 0.04735, 0.7927, 0.05216, 0.7971, 0.05181, 0.7979, 0.06269, 0.794, 0.06299, 0.7971, 0.05181, 0.8082, 0.05152, 0.809, 0.06279, 0.7979, 0.06269, 0.7816, 0.05414, 0.7927, 0.05216, 0.794, 0.06299, 0.783, 0.06496, 0.8138, 0.4384, 0.8026, 0.4383, 0.8031, 0.4273, 0.8143, 0.427, 0.8026, 0.4383, 0.7982, 0.4381, 0.7992, 0.4271, 0.8031, 0.4273, 0.7982, 0.4381, 0.7869, 0.4363, 0.7881, 0.4254, 0.7992, 0.4271, 0.8723, 0.4517, 0.8636, 0.4482, 0.8672, 0.4377, 0.8761, 0.4413, 0.8572, 0.04071, 0.8657, 0.03717, 0.8697, 0.04735, 0.8609, 0.05099, 0.9098, 0.4678, 0.8884, 0.4566, 0.8925, 0.4463, 0.915, 0.458, 0.8415, 0.4431, 0.8383, 0.4422, 0.8414, 0.4315, 0.8435, 0.4322, 0.8324, 0.04719, 0.8355, 0.04628, 0.8377, 0.05698, 0.8356, 0.05774, 0.7559, 0.05485, 0.7816, 0.05414, 0.783, 0.06496, 0.756, 0.06636, 0.7869, 0.4363, 0.761, 0.4362, 0.7609, 0.4246, 0.7881, 0.4254, 0.8636, 0.4482, 0.8415, 0.4431, 0.8435, 0.4322, 0.8672, 0.4377, 0.8355, 0.04628, 0.8572, 0.04071, 0.8609, 0.05099, 0.8377, 0.05698, 0.8383, 0.4422, 0.8138, 0.4384, 0.8143, 0.427, 0.8414, 0.4315, 0.8082, 0.05152, 0.8324, 0.04719, 0.8356, 0.05774, 0.809, 0.06279, 0.6125, 0.4715, 0.6114, 0.4721, 0.6062, 0.4619, 0.6073, 0.4615, 0.6071, 0.02198, 0.6082, 0.02256, 0.6029, 0.03221, 0.6019, 0.03177, 0.6114, 0.4721, 0.6048, 0.4759, 0.6, 0.4656, 0.6062, 0.4619, 0.6048, 0.4759, 0.5859, 0.4836, 0.582, 0.4724, 0.6, 0.4656, 0.6008, 0.01826, 0.6071, 0.02198, 0.6019, 0.03177, 0.5959, 0.02799, 0.5833, 0.0107, 0.6008, 0.01826, 0.5959, 0.02799, 0.5794, 0.02064, 0.6343, 0.4599, 0.6125, 0.4715, 0.6073, 0.4615, 0.63, 0.4496, 0.6082, 0.02256, 0.6293, 0.0339, 0.6251, 0.04401, 0.6029, 0.03221, 0.724, 0.4391, 0.7196, 0.4394, 0.7188, 0.4285, 0.7227, 0.4282, 0.7196, 0.4394, 0.7085, 0.4398, 0.7076, 0.4284, 0.7188, 0.4285, 0.7352, 0.437, 0.724, 0.4391, 0.7227, 0.4282, 0.7338, 0.4261, 0.7188, 0.05276, 0.73, 0.05455, 0.7289, 0.06545, 0.7178, 0.06367, 0.7144, 0.05249, 0.7188, 0.05276, 0.7178, 0.06367, 0.7138, 0.06345, 0.7032, 0.0524, 0.7144, 0.05249, 0.7138, 0.06345, 0.7027, 0.06377, 0.7085, 0.4398, 0.6841, 0.4443, 0.6808, 0.4336, 0.7076, 0.4284, 0.6788, 0.04848, 0.7032, 0.0524, 0.7027, 0.06377, 0.6757, 0.05916, 0.5859, 0.4836, 0.5618, 0.4901, 0.5637, 0.4808, 0.582, 0.4724, 0.5596, 0.001398, 0.5833, 0.0107, 0.5794, 0.02064, 0.5605, 0.01194, 0.761, 0.4362, 0.7352, 0.437, 0.7338, 0.4261, 0.7609, 0.4246, 0.73, 0.05455, 0.7559, 0.05485, 0.756, 0.06636, 0.7289, 0.06545, 0.659, 0.4509, 0.6504, 0.4546, 0.6464, 0.4442, 0.6553, 0.4405, 0.6504, 0.4546, 0.6343, 0.4599, 0.63, 0.4496, 0.6464, 0.4442, 0.6451, 0.0389, 0.6537, 0.04237, 0.6501, 0.05276, 0.6413, 0.04917, 0.6293, 0.0339, 0.6451, 0.0389, 0.6413, 0.04917, 0.6251, 0.04401, 0.6537, 0.04237, 0.6757, 0.04762, 0.6736, 0.05843, 0.6501, 0.05276, 0.681, 0.4452, 0.659, 0.4509, 0.6553, 0.4405, 0.6787, 0.4344, 0.6841, 0.4443, 0.681, 0.4452, 0.6787, 0.4344, 0.6808, 0.4336, 0.6757, 0.04762, 0.6788, 0.04848, 0.6757, 0.05916, 0.6736, 0.05843, 0.5332, 0.02029, 0.5596, 0.001398, 0.5605, 0.01194, 0.5401, 0.02717, 0.9999, 0.4479, 0.9868, 0.4688, 0.9792, 0.4619, 0.9893, 0.4473, 0.5618, 0.4901, 0.5369, 0.471, 0.5437, 0.4641, 0.5637, 0.4808, 0.9512, 0.0001008, 0.9777, 0.01916, 0.971, 0.02626, 0.9503, 0.01064, 0.5201, 0.0387, 0.5332, 0.02029, 0.5401, 0.02717, 0.5292, 0.04067])
me_sphere.update()

# ---- objects
ob_sky_temple = bpy.data.objects.new('Sky_Temple', me_sphere)

# ---- transforms, parenting, visibility, modifiers, constraints
ob_sky_temple.location = (0.0, 0.0, 0.0)
_m = ob_sky_temple.modifiers.new('Smooth by Angle', 'NODES')
_m.node_group = ng_smooth_by_angle
_m.use_pin_to_last = True
_m.show_group_selector = False

# ---- collection membership
col_collection.objects.link(ob_sky_temple)

# ---- scene / render settings (as saved in the file)
scene.frame_start = 1; scene.frame_end = 250; scene.frame_set(1)
scene.render.engine = 'BLENDER_EEVEE_NEXT'
scene.render.bake_bias = 0.0
scene.render.bake_samples = 0
scene.cycles.sampling_pattern = 'TABULATED_SOBOL'
scene.eevee.use_volume_custom_range = False
bpy.context.view_layer.update()

# ---- added for rendering (the .blend has no active camera and no usable light): camera, sun
cam_auto = bpy.data.cameras.new('AutoCamera')
cam_auto.lens = 50.0
cam_auto.sensor_width = 36.0
cam_auto.clip_end = 1000.0
ob_auto_camera = bpy.data.objects.new('AutoCamera', cam_auto)
scene.collection.objects.link(ob_auto_camera)
ob_auto_camera.location = (24.37, -29.244, 24.6392)
ob_auto_camera.rotation_euler = (1.09748, -7.21219e-08, 0.694738)
scene.camera = ob_auto_camera
light_auto_sun = bpy.data.lights.new('AutoSun', 'SUN')
light_auto_sun.energy = 3.0
light_auto_sun.angle = 0.0523599
ob_auto_sun = bpy.data.objects.new('AutoSun', light_auto_sun)
scene.collection.objects.link(ob_auto_sun)
ob_auto_sun.rotation_euler = (0.872665, 0.174533, 0.523599)
bpy.context.view_layer.update()
